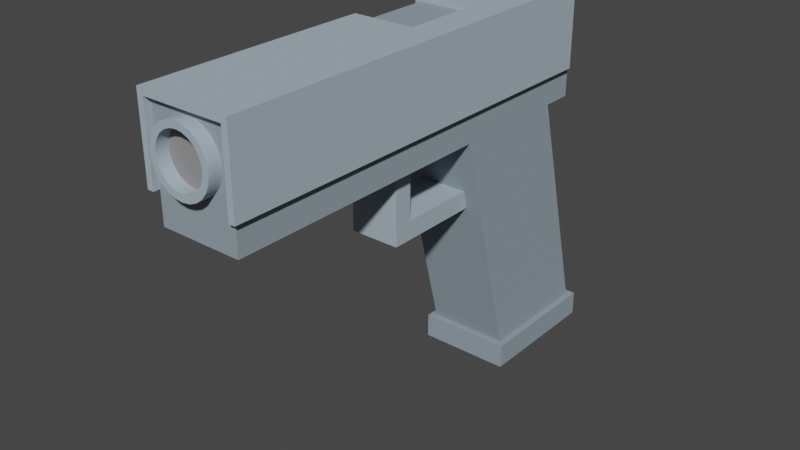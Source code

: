 # Source: Pistol.blend  (saved by Blender 4.3.34; exported with 4.5.12 LTS)
import bpy
from mathutils import Matrix  # noqa: F401  (used for matrix-valued properties, if any)

bpy.ops.wm.read_factory_settings(use_empty=True)
scene = bpy.context.scene
scene.name = 'Scene'

# ---- collections
col_collection = bpy.data.collections.new('Collection'); scene.collection.children.link(col_collection)

# ---- materials (node trees are filled in below, after node groups)
mat_grey = bpy.data.materials.new('grey')
mat_grey.use_backface_culling = True
mat_grey.diffuse_color = (0.3647, 0.4549, 0.5294, 1.0)
mat_greydark = bpy.data.materials.new('greyDark')
mat_greydark.use_backface_culling = True
mat_greydark.diffuse_color = (0.2588, 0.3255, 0.3765, 1.0)
mat_dark = bpy.data.materials.new('dark')
mat_dark.use_backface_culling = True
mat_dark.diffuse_color = (0.2667, 0.2667, 0.2667, 1.0)

# ---- material node trees
mat_grey.use_nodes = True; mat_grey.node_tree.nodes.clear()
_N = mat_grey.node_tree.nodes; _L = mat_grey.node_tree.links
n0 = _N.new('ShaderNodeBsdfPrincipled'); n0.name = 'Principled BSDF'; n0.location = (10, 300)
n0.inputs[0].default_value = (0.3647, 0.4549, 0.5294, 1.0)
n0.inputs[2].default_value = 1.0
n1 = _N.new('ShaderNodeOutputMaterial'); n1.name = 'Material Output'; n1.location = (300, 300)
_L.new(n0.outputs[0], n1.inputs[0])
n1.is_active_output = True
mat_greydark.use_nodes = True; mat_greydark.node_tree.nodes.clear()
_N = mat_greydark.node_tree.nodes; _L = mat_greydark.node_tree.links
n0 = _N.new('ShaderNodeBsdfPrincipled'); n0.name = 'Principled BSDF'; n0.location = (10, 300)
n0.inputs[0].default_value = (0.2588, 0.3255, 0.3765, 1.0)
n0.inputs[2].default_value = 1.0
n1 = _N.new('ShaderNodeOutputMaterial'); n1.name = 'Material Output'; n1.location = (300, 300)
_L.new(n0.outputs[0], n1.inputs[0])
n1.is_active_output = True
mat_dark.use_nodes = True; mat_dark.node_tree.nodes.clear()
_N = mat_dark.node_tree.nodes; _L = mat_dark.node_tree.links
n0 = _N.new('ShaderNodeBsdfPrincipled'); n0.name = 'Principled BSDF'; n0.location = (10, 300)
n0.inputs[0].default_value = (0.2667, 0.2667, 0.2667, 1.0)
n0.inputs[2].default_value = 1.0
n1 = _N.new('ShaderNodeOutputMaterial'); n1.name = 'Material Output'; n1.location = (300, 300)
_L.new(n0.outputs[0], n1.inputs[0])
n1.is_active_output = True

# ---- world
world_world = bpy.data.worlds.new('World'); scene.world = world_world
world_world.use_nodes = True; world_world.node_tree.nodes.clear()
_N = world_world.node_tree.nodes; _L = world_world.node_tree.links
n0 = _N.new('ShaderNodeOutputWorld'); n0.name = 'World Output'; n0.location = (300, 300)
n1 = _N.new('ShaderNodeBackground'); n1.name = 'Background'; n1.location = (10, 300)
n1.inputs[0].default_value = (0.05088, 0.05088, 0.05088, 1.0)
_L.new(n1.outputs[0], n0.inputs[0])
n0.is_active_output = True
world_world.color = (0.05088, 0.05088, 0.05088)
world_world.use_sun_shadow = False
world_world.sun_shadow_jitter_overblur = 0.0

# ---- meshes
me_mesh_group_199 = bpy.data.meshes.new('Mesh Group 199')
me_mesh_group_199.from_pydata([(0.0225, -0.1785, 0.075), (0.0225, -0.1785, 0.114), (0.0225, 0.0285, 0.075), (0.0225, 0.0285, 0.114), (0.0075, -0.0285, 0.111), (-0.0195, -0.0285, 0.111), (0.0075, -0.0285, 0.114), (-0.0225, -0.0285, 0.114), (-0.0225, -0.0285, 0.099), (-0.0195, -0.0285, 0.099), (-0.0225, -0.0675, 0.099), (-0.0195, -0.0675, 0.099), (-0.0225, -0.0675, 0.114), (-0.0195, -0.0675, 0.111), (0.0075, -0.0675, 0.111), (0.0075, -0.0675, 0.114), (0.0075, -0.0675, 0.114), (0.0075, -0.0675, 0.111), (0.0075, -0.0285, 0.114), (0.0075, -0.0285, 0.111), (-0.0225, -0.0675, 0.099), (-0.0225, -0.0285, 0.099), (-0.0195, -0.0675, 0.099), (-0.0195, -0.0285, 0.099), (-0.0225, -0.0285, 0.114), (-0.0225, -0.0285, 0.099), (-0.0225, 0.0285, 0.114), (-0.0225, 0.0285, 0.075), (-0.0225, -0.0675, 0.099), (-0.0225, -0.1785, 0.075), (-0.0225, -0.0675, 0.114), (-0.0225, -0.1785, 0.114), (-0.0225, -0.1785, 0.114), (-0.0225, -0.0675, 0.114), (0.0225, -0.1785, 0.114), (0.0075, -0.0675, 0.114), (0.0075, -0.0285, 0.114), (0.0225, 0.0285, 0.114), (-0.0225, 0.0285, 0.114), (-0.0225, -0.0285, 0.114), (-0.0195, -0.1785, 0.075), (-0.0195, -0.1785, 0.111), (-0.0195, -0.1755, 0.075), (-0.0195, -0.1755, 0.111), (-0.0195, 0.0285, 0.075), (-0.0195, -0.0675, 0.099), (-0.0195, -0.0285, 0.099), (-0.0195, -0.0285, 0.111), (-0.0195, 0.0285, 0.111), (-0.0195, -0.0675, 0.111), (0.0195, -0.1785, 0.111), (0.0195, -0.1785, 0.075), (0.0195, -0.1755, 0.111), (0.0195, -0.1755, 0.075), (0.0195, 0.0285, 0.111), (0.0195, 0.0285, 0.075), (-0.0225, 0.0285, 0.075), (-0.0225, -0.1785, 0.075), (-0.0195, 0.0285, 0.075), (-0.0195, -0.1785, 0.075), (-0.0195, -0.1755, 0.075), (-0.0225, 0.0285, 0.075), (-0.0195, 0.0285, 0.075), (-0.0225, 0.0285, 0.114), (-0.0195, 0.0285, 0.111), (0.0195, 0.0285, 0.111), (0.0225, 0.0285, 0.114), (0.0225, 0.0285, 0.075), (0.0195, 0.0285, 0.075), (0.0195, -0.1755, 0.075), (0.0195, -0.1785, 0.075), (0.0195, 0.0285, 0.075), (0.0225, -0.1785, 0.075), (0.0225, 0.0285, 0.075), (0.0225, -0.1785, 0.075), (0.0195, -0.1785, 0.075), (0.0225, -0.1785, 0.114), (0.0195, -0.1785, 0.111), (-0.0195, -0.1785, 0.111), (-0.0225, -0.1785, 0.114), (-0.0225, -0.1785, 0.075), (-0.0195, -0.1785, 0.075), (-0.0195, -0.1755, 0.111), (-0.0195, -0.1785, 0.111), (0.0195, -0.1755, 0.111), (0.0195, -0.1785, 0.111), (0.0075, -0.0675, 0.111), (0.0195, 0.0285, 0.111), (0.0075, -0.0285, 0.111), (-0.0195, -0.0285, 0.111), (-0.0195, 0.0285, 0.111), (-0.0195, -0.0675, 0.111), (-0.0195, 0.0465, -0.054), (-0.0195, -0.0135, -0.054), (0.0195, 0.0465, -0.054), (0.0195, -0.0135, -0.054), (-0.0225, 0.0495, -0.066), (-0.0225, -0.0165, -0.066), (0.0225, 0.0495, -0.066), (0.0225, -0.0165, -0.066), (0.0225, -0.0165, -0.066), (-0.0225, -0.0165, -0.066), (0.0225, -0.0165, -0.054), (-0.0225, -0.0165, -0.054), (0.0225, -0.0165, -0.066), (0.0225, -0.0165, -0.054), (0.0225, 0.0495, -0.066), (0.0225, 0.0495, -0.054), (-0.0225, 0.0495, -0.066), (0.0225, 0.0495, -0.066), (-0.0225, 0.0495, -0.054), (0.0225, 0.0495, -0.054), (-0.0225, -0.0165, -0.054), (-0.0225, -0.0165, -0.066), (-0.0225, 0.0495, -0.054), (-0.0225, 0.0495, -0.066), (-0.0225, 0.0495, -0.054), (-0.0195, -0.0135, -0.054), (-0.0225, -0.0165, -0.054), (0.0225, -0.0165, -0.054), (0.0195, -0.0135, -0.054), (0.0225, 0.0495, -0.054), (-0.0195, 0.0465, -0.054), (0.0195, 0.0465, -0.054), (0.012, -0.03403, 0.024), (-0.012, -0.03403, 0.024), (0.012, -0.03639, 0.033), (-0.012, -0.03639, 0.033), (0.0195, -0.0435, 0.06), (0.0195, -0.0135, -0.054), (-0.0195, -0.0135, -0.054), (-0.0195, -0.0435, 0.06), (-0.0195, -0.1755, 0.111), (-0.0195, -0.1755, 0.06), (-0.0195, 0.0315, 0.111), (-0.0195, -0.0435, 0.06), (-0.0195, 0.0165, 0.06), (-0.0195, -0.0135, -0.054), (-0.0195, 0.0315, 0.06), (-0.0195, 0.0465, -0.054), (-0.0195, -0.0435, 0.06), (-0.012, -0.07379, 0.06), (0.0195, -0.0435, 0.06), (0.012, -0.07379, 0.06), (0.012, -0.08279, 0.06), (-0.012, -0.08279, 0.06), (-0.0195, -0.1755, 0.06), (0.0195, -0.1755, 0.06), (-0.0195, 0.0315, 0.111), (0.0195, 0.0315, 0.111), (-0.0195, -0.1755, 0.111), (0.0195, -0.1755, 0.111), (-0.0195, -0.1755, 0.06), (0.0075, -0.1755, 0.08001), (0.0195, -0.1755, 0.06), (0.01061, -0.1755, 0.08239), (0.01299, -0.1755, 0.0855), (0.01449, -0.1755, 0.08912), (0.0195, -0.1755, 0.111), (0.003882, -0.1755, 0.07851), (0.0, -0.1755, 0.078), (0.015, -0.1755, 0.093), (0.01449, -0.1755, 0.09688), (0.01299, -0.1755, 0.1005), (0.01061, -0.1755, 0.1036), (0.0075, -0.1755, 0.106), (0.003882, -0.1755, 0.1075), (0.0, -0.1755, 0.108), (-0.003882, -0.1755, 0.07851), (-0.0195, -0.1755, 0.111), (-0.003882, -0.1755, 0.1075), (-0.0075, -0.1755, 0.106), (-0.01061, -0.1755, 0.1036), (-0.01299, -0.1755, 0.1005), (-0.01449, -0.1755, 0.09688), (-0.015, -0.1755, 0.093), (-0.01449, -0.1755, 0.08912), (-0.01299, -0.1755, 0.0855), (-0.01061, -0.1755, 0.08239), (-0.0075, -0.1755, 0.08001), (0.0195, -0.0135, -0.054), (0.0195, 0.0165, 0.06), (0.0195, 0.0465, -0.054), (0.0195, -0.0435, 0.06), (0.0195, 0.0315, 0.111), (0.0195, -0.1755, 0.111), (0.0195, -0.1755, 0.06), (0.0195, 0.0315, 0.06), (-0.0195, 0.0465, -0.054), (0.0195, 0.0465, -0.054), (-0.0195, 0.0165, 0.06), (0.0195, 0.0165, 0.06), (-0.0075, 0.0315, 0.084), (0.0075, 0.0315, 0.084), (-0.0075, 0.0315, 0.105), (0.0075, 0.0315, 0.105), (-0.0195, 0.0315, 0.111), (-0.0195, 0.0315, 0.06), (0.0195, 0.0315, 0.06), (0.0195, 0.0315, 0.111), (0.0075, -0.1815, 0.08001), (0.0, -0.1815, 0.08106), (0.01061, -0.1815, 0.08239), (0.003089, -0.1815, 0.08147), (0.005968, -0.1815, 0.08266), (0.01299, -0.1815, 0.0855), (0.00844, -0.1815, 0.08456), (0.01034, -0.1815, 0.08703), (0.01449, -0.1815, 0.08912), (0.01153, -0.1815, 0.08991), (0.015, -0.1815, 0.093), (0.01194, -0.1815, 0.093), (0.01449, -0.1815, 0.09688), (0.01153, -0.1815, 0.09609), (0.01034, -0.1815, 0.09897), (0.01299, -0.1815, 0.1005), (0.00844, -0.1815, 0.1014), (0.01061, -0.1815, 0.1036), (0.005968, -0.1815, 0.1033), (0.003089, -0.1815, 0.1045), (0.0075, -0.1815, 0.106), (0.0, -0.1815, 0.1049), (-0.0075, -0.1815, 0.106), (-0.003882, -0.1815, 0.1075), (0.003882, -0.1815, 0.1075), (0.0, -0.1815, 0.108), (-0.003089, -0.1815, 0.1045), (-0.01061, -0.1815, 0.1036), (-0.005968, -0.1815, 0.1033), (-0.00844, -0.1815, 0.1014), (-0.01299, -0.1815, 0.1005), (-0.01034, -0.1815, 0.09897), (-0.01449, -0.1815, 0.09688), (-0.01153, -0.1815, 0.09609), (-0.015, -0.1815, 0.093), (-0.01194, -0.1815, 0.093), (-0.01153, -0.1815, 0.08991), (-0.01449, -0.1815, 0.08912), (-0.01034, -0.1815, 0.08703), (-0.01299, -0.1815, 0.0855), (-0.00844, -0.1815, 0.08456), (-0.005968, -0.1815, 0.08266), (-0.01061, -0.1815, 0.08239), (-0.003089, -0.1815, 0.08147), (-0.0075, -0.1815, 0.08001), (-0.003882, -0.1815, 0.07851), (0.003882, -0.1815, 0.07851), (0.0, -0.1815, 0.078), (-0.01061, -0.1815, 0.1036), (-0.01299, -0.1815, 0.1005), (-0.01061, -0.1755, 0.1036), (-0.01299, -0.1755, 0.1005), (-0.01299, -0.1815, 0.1005), (-0.01449, -0.1815, 0.09688), (-0.01299, -0.1755, 0.1005), (-0.01449, -0.1755, 0.09688), (-0.01449, -0.1815, 0.09688), (-0.015, -0.1815, 0.093), (-0.01449, -0.1755, 0.09688), (-0.015, -0.1755, 0.093), (-0.015, -0.1815, 0.093), (-0.01449, -0.1815, 0.08912), (-0.015, -0.1755, 0.093), (-0.01449, -0.1755, 0.08912), (-0.01449, -0.1815, 0.08912), (-0.01299, -0.1815, 0.0855), (-0.01449, -0.1755, 0.08912), (-0.01299, -0.1755, 0.0855), (-0.01299, -0.1815, 0.0855), (-0.01061, -0.1815, 0.08239), (-0.01299, -0.1755, 0.0855), (-0.01061, -0.1755, 0.08239), (-0.01061, -0.1755, 0.08239), (-0.01061, -0.1815, 0.08239), (-0.0075, -0.1755, 0.08001), (-0.0075, -0.1815, 0.08001), (-0.0075, -0.1755, 0.08001), (-0.0075, -0.1815, 0.08001), (-0.003882, -0.1755, 0.07851), (-0.003882, -0.1815, 0.07851), (-0.003882, -0.1755, 0.07851), (-0.003882, -0.1815, 0.07851), (0.0, -0.1755, 0.078), (0.0, -0.1815, 0.078), (0.0, -0.1755, 0.078), (0.0, -0.1815, 0.078), (0.003882, -0.1755, 0.07851), (0.003882, -0.1815, 0.07851), (0.003882, -0.1755, 0.07851), (0.003882, -0.1815, 0.07851), (0.0075, -0.1755, 0.08001), (0.0075, -0.1815, 0.08001), (0.0075, -0.1755, 0.08001), (0.0075, -0.1815, 0.08001), (0.01061, -0.1755, 0.08239), (0.01061, -0.1815, 0.08239), (0.01061, -0.1815, 0.08239), (0.01299, -0.1815, 0.0855), (0.01061, -0.1755, 0.08239), (0.01299, -0.1755, 0.0855), (0.01299, -0.1815, 0.0855), (0.01449, -0.1815, 0.08912), (0.01299, -0.1755, 0.0855), (0.01449, -0.1755, 0.08912), (0.01449, -0.1815, 0.08912), (0.015, -0.1815, 0.093), (0.01449, -0.1755, 0.08912), (0.015, -0.1755, 0.093), (0.015, -0.1815, 0.093), (0.01449, -0.1815, 0.09688), (0.015, -0.1755, 0.093), (0.01449, -0.1755, 0.09688), (0.01449, -0.1815, 0.09688), (0.01299, -0.1815, 0.1005), (0.01449, -0.1755, 0.09688), (0.01299, -0.1755, 0.1005), (0.01299, -0.1815, 0.1005), (0.01061, -0.1815, 0.1036), (0.01299, -0.1755, 0.1005), (0.01061, -0.1755, 0.1036), (0.0075, -0.1815, 0.106), (0.0075, -0.1755, 0.106), (0.01061, -0.1815, 0.1036), (0.01061, -0.1755, 0.1036), (0.003882, -0.1815, 0.1075), (0.003882, -0.1755, 0.1075), (0.0075, -0.1815, 0.106), (0.0075, -0.1755, 0.106), (0.0, -0.1815, 0.108), (0.0, -0.1755, 0.108), (0.003882, -0.1815, 0.1075), (0.003882, -0.1755, 0.1075), (-0.003882, -0.1815, 0.1075), (-0.003882, -0.1755, 0.1075), (0.0, -0.1815, 0.108), (0.0, -0.1755, 0.108), (-0.0075, -0.1815, 0.106), (-0.0075, -0.1755, 0.106), (-0.003882, -0.1815, 0.1075), (-0.003882, -0.1755, 0.1075), (-0.01061, -0.1815, 0.1036), (-0.01061, -0.1755, 0.1036), (-0.0075, -0.1815, 0.106), (-0.0075, -0.1755, 0.106), (-0.01153, -0.1815, 0.09609), (-0.01034, -0.1815, 0.09897), (-0.01153, -0.1755, 0.09609), (-0.01034, -0.1755, 0.09897), (-0.01034, -0.1815, 0.09897), (-0.00844, -0.1815, 0.1014), (-0.01034, -0.1755, 0.09897), (-0.00844, -0.1755, 0.1014), (-0.00844, -0.1755, 0.1014), (-0.00844, -0.1815, 0.1014), (-0.005968, -0.1755, 0.1033), (-0.005968, -0.1815, 0.1033), (-0.005968, -0.1755, 0.1033), (-0.005968, -0.1815, 0.1033), (-0.003089, -0.1755, 0.1045), (-0.003089, -0.1815, 0.1045), (-0.003089, -0.1755, 0.1045), (-0.003089, -0.1815, 0.1045), (0.0, -0.1755, 0.1049), (0.0, -0.1815, 0.1049), (0.0, -0.1755, 0.1049), (0.0, -0.1815, 0.1049), (0.003089, -0.1755, 0.1045), (0.003089, -0.1815, 0.1045), (0.003089, -0.1755, 0.1045), (0.003089, -0.1815, 0.1045), (0.005968, -0.1755, 0.1033), (0.005968, -0.1815, 0.1033), (0.005968, -0.1755, 0.1033), (0.005968, -0.1815, 0.1033), (0.00844, -0.1755, 0.1014), (0.00844, -0.1815, 0.1014), (0.00844, -0.1815, 0.1014), (0.01034, -0.1815, 0.09897), (0.00844, -0.1755, 0.1014), (0.01034, -0.1755, 0.09897), (0.01034, -0.1815, 0.09897), (0.01153, -0.1815, 0.09609), (0.01034, -0.1755, 0.09897), (0.01153, -0.1755, 0.09609), (0.01153, -0.1815, 0.09609), (0.01194, -0.1815, 0.093), (0.01153, -0.1755, 0.09609), (0.01194, -0.1755, 0.093), (0.01194, -0.1815, 0.093), (0.01153, -0.1815, 0.08991), (0.01194, -0.1755, 0.093), (0.01153, -0.1755, 0.08991), (0.01153, -0.1815, 0.08991), (0.01034, -0.1815, 0.08703), (0.01153, -0.1755, 0.08991), (0.01034, -0.1755, 0.08703), (0.01034, -0.1815, 0.08703), (0.00844, -0.1815, 0.08456), (0.01034, -0.1755, 0.08703), (0.00844, -0.1755, 0.08456), (0.005968, -0.1815, 0.08266), (0.005968, -0.1755, 0.08266), (0.00844, -0.1815, 0.08456), (0.00844, -0.1755, 0.08456), (0.003089, -0.1815, 0.08147), (0.003089, -0.1755, 0.08147), (0.005968, -0.1815, 0.08266), (0.005968, -0.1755, 0.08266), (0.0, -0.1815, 0.08106), (0.0, -0.1755, 0.08106), (0.003089, -0.1815, 0.08147), (0.003089, -0.1755, 0.08147), (-0.003089, -0.1815, 0.08147), (-0.003089, -0.1755, 0.08147), (0.0, -0.1815, 0.08106), (0.0, -0.1755, 0.08106), (-0.005968, -0.1815, 0.08266), (-0.005968, -0.1755, 0.08266), (-0.003089, -0.1815, 0.08147), (-0.003089, -0.1755, 0.08147), (-0.00844, -0.1815, 0.08456), (-0.00844, -0.1755, 0.08456), (-0.005968, -0.1815, 0.08266), (-0.005968, -0.1755, 0.08266), (-0.00844, -0.1815, 0.08456), (-0.01034, -0.1815, 0.08703), (-0.00844, -0.1755, 0.08456), (-0.01034, -0.1755, 0.08703), (-0.01034, -0.1815, 0.08703), (-0.01153, -0.1815, 0.08991), (-0.01034, -0.1755, 0.08703), (-0.01153, -0.1755, 0.08991), (-0.01153, -0.1815, 0.08991), (-0.01194, -0.1815, 0.093), (-0.01153, -0.1755, 0.08991), (-0.01194, -0.1755, 0.093), (-0.01194, -0.1815, 0.093), (-0.01153, -0.1815, 0.09609), (-0.01194, -0.1755, 0.093), (-0.01153, -0.1755, 0.09609), (-0.012, -0.07379, 0.033), (0.012, -0.07379, 0.033), (-0.012, -0.07379, 0.06), (0.012, -0.07379, 0.06), (0.012, -0.08279, 0.024), (-0.012, -0.08279, 0.024), (0.012, -0.08279, 0.06), (-0.012, -0.08279, 0.06), (-0.012, -0.03403, 0.024), (-0.012, -0.08279, 0.024), (0.012, -0.03403, 0.024), (0.012, -0.08279, 0.024), (-0.012, -0.08279, 0.06), (-0.012, -0.08279, 0.024), (-0.012, -0.07379, 0.06), (-0.012, -0.07379, 0.033), (-0.012, -0.03403, 0.024), (-0.012, -0.03639, 0.033), (0.012, -0.08279, 0.06), (0.012, -0.07379, 0.033), (0.012, -0.08279, 0.024), (0.012, -0.03403, 0.024), (0.012, -0.03639, 0.033), (0.012, -0.07379, 0.06), (-0.012, -0.07379, 0.033), (-0.012, -0.03639, 0.033), (0.012, -0.07379, 0.033), (0.012, -0.03639, 0.033), (-0.0195, 0.0315, 0.06), (-0.0195, 0.0165, 0.06), (0.0195, 0.0315, 0.06), (0.0195, 0.0165, 0.06), (-0.0075, 0.0315, 0.105), (-0.0075, 0.0405, 0.105), (0.0075, 0.0315, 0.105), (0.0075, 0.0405, 0.105), (-0.0075, 0.0405, 0.093), (0.0075, 0.0405, 0.093), (-0.0075, 0.0405, 0.105), (0.0075, 0.0405, 0.105), (0.0075, 0.0315, 0.084), (0.0075, 0.0315, 0.105), (0.0075, 0.0405, 0.093), (0.0075, 0.0405, 0.105), (-0.0075, 0.0315, 0.084), (0.0075, 0.0315, 0.084), (-0.0075, 0.0405, 0.093), (0.0075, 0.0405, 0.093), (-0.0075, 0.0315, 0.105), (-0.0075, 0.0315, 0.084), (-0.0075, 0.0405, 0.105), (-0.0075, 0.0405, 0.093), (0.0, -0.1755, 0.08106), (-0.003089, -0.1755, 0.08147), (0.003089, -0.1755, 0.08147), (0.005968, -0.1755, 0.08266), (-0.005968, -0.1755, 0.08266), (-0.00844, -0.1755, 0.08456), (0.00844, -0.1755, 0.08456), (0.01034, -0.1755, 0.08703), (-0.01034, -0.1755, 0.08703), (0.01153, -0.1755, 0.08991), (-0.01153, -0.1755, 0.08991), (-0.01194, -0.1755, 0.093), (0.01194, -0.1755, 0.093), (0.01153, -0.1755, 0.09609), (-0.01153, -0.1755, 0.09609), (-0.01034, -0.1755, 0.09897), (0.01034, -0.1755, 0.09897), (0.00844, -0.1755, 0.1014), (-0.00844, -0.1755, 0.1014), (0.005968, -0.1755, 0.1033), (-0.005968, -0.1755, 0.1033), (-0.003089, -0.1755, 0.1045), (0.003089, -0.1755, 0.1045), (0.0, -0.1755, 0.1049)], [], [(2, 1, 0), (1, 2, 3), (6, 5, 4), (7, 5, 6), (8, 5, 7), (5, 8, 9), (12, 11, 10), (11, 12, 13), (13, 12, 14), (14, 12, 15), (18, 17, 16), (17, 18, 19), (22, 21, 20), (21, 22, 23), (26, 25, 24), (27, 25, 26), (27, 28, 25), (29, 28, 27), (29, 30, 28), (30, 29, 31), (34, 33, 32), (33, 34, 35), (35, 34, 36), (37, 36, 34), (38, 36, 37), (36, 38, 39), (42, 41, 40), (41, 42, 43), (44, 43, 42), (43, 44, 45), (45, 44, 46), (46, 44, 47), (47, 44, 48), (49, 43, 45), (52, 51, 50), (51, 52, 53), (54, 53, 52), (53, 54, 55), (58, 57, 56), (57, 58, 59), (59, 58, 60), (63, 62, 61), (62, 63, 64), (64, 63, 65), (66, 65, 63), (67, 65, 66), (65, 67, 68), (71, 70, 69), (70, 71, 72), (72, 71, 73), (76, 75, 74), (75, 76, 77), (77, 76, 78), (79, 78, 76), (80, 78, 79), (78, 80, 81), (84, 83, 82), (83, 84, 85), (82, 86, 84), (86, 87, 84), (88, 87, 86), (89, 87, 88), (87, 89, 90), (86, 82, 91), (94, 93, 92), (93, 94, 95), (98, 97, 96), (97, 98, 99), (102, 101, 100), (101, 102, 103), (106, 105, 104), (105, 106, 107), (110, 109, 108), (109, 110, 111), (114, 113, 112), (113, 114, 115), (118, 117, 116), (117, 118, 119), (117, 119, 120), (120, 119, 121), (116, 122, 121), (122, 116, 117), (121, 122, 123), (121, 123, 120), (126, 125, 124), (125, 126, 127), (124, 128, 126), (126, 128, 127), (124, 129, 128), (129, 124, 130), (125, 130, 124), (130, 125, 131), (131, 125, 127), (131, 127, 128), (134, 133, 132), (133, 134, 135), (135, 134, 136), (135, 136, 137), (136, 134, 138), (139, 137, 136), (142, 141, 140), (141, 142, 143), (143, 142, 144), (145, 140, 141), (145, 146, 140), (146, 145, 147), (147, 145, 144), (147, 144, 142), (150, 149, 148), (149, 150, 151), (154, 153, 152), (153, 154, 155), (155, 154, 156), (156, 154, 157), (157, 154, 158), (152, 153, 159), (152, 159, 160), (157, 158, 161), (161, 158, 162), (162, 158, 163), (163, 158, 164), (164, 158, 165), (165, 158, 166), (166, 158, 167), (168, 152, 160), (169, 167, 158), (169, 170, 167), (169, 171, 170), (169, 172, 171), (169, 173, 172), (169, 174, 173), (169, 175, 174), (169, 176, 175), (152, 176, 169), (176, 152, 177), (177, 152, 178), (178, 152, 179), (179, 152, 168), (182, 181, 180), (181, 183, 180), (184, 183, 181), (185, 183, 184), (183, 185, 186), (184, 181, 187), (190, 189, 188), (189, 190, 191), (194, 193, 192), (193, 194, 195), (192, 196, 194), (194, 196, 195), (192, 197, 196), (197, 192, 198), (193, 198, 192), (198, 193, 199), (199, 193, 195), (199, 195, 196), (202, 201, 200), (201, 202, 203), (203, 202, 204), (204, 202, 205), (204, 205, 206), (206, 205, 207), (207, 205, 208), (207, 208, 209), (209, 208, 210), (209, 210, 211), (211, 210, 212), (211, 212, 213), (213, 212, 214), (214, 212, 215), (214, 215, 216), (216, 215, 217), (216, 217, 218), (218, 217, 219), (219, 217, 220), (219, 220, 221), (221, 220, 222), (222, 220, 223), (223, 220, 224), (223, 224, 225), (222, 226, 221), (227, 226, 222), (227, 228, 226), (227, 229, 228), (230, 229, 227), (230, 231, 229), (232, 231, 230), (232, 233, 231), (234, 233, 232), (234, 235, 233), (234, 236, 235), (237, 236, 234), (237, 238, 236), (239, 238, 237), (239, 240, 238), (239, 241, 240), (242, 241, 239), (242, 243, 241), (242, 201, 243), (242, 200, 201), (244, 200, 242), (245, 200, 244), (245, 246, 200), (246, 245, 247), (250, 249, 248), (249, 250, 251), (254, 253, 252), (253, 254, 255), (258, 257, 256), (257, 258, 259), (262, 261, 260), (261, 262, 263), (266, 265, 264), (265, 266, 267), (270, 269, 268), (269, 270, 271), (274, 273, 272), (273, 274, 275), (278, 277, 276), (277, 278, 279), (282, 281, 280), (281, 282, 283), (286, 285, 284), (285, 286, 287), (290, 289, 288), (289, 290, 291), (294, 293, 292), (293, 294, 295), (298, 297, 296), (297, 298, 299), (302, 301, 300), (301, 302, 303), (306, 305, 304), (305, 306, 307), (310, 309, 308), (309, 310, 311), (314, 313, 312), (313, 314, 315), (318, 317, 316), (317, 318, 319), (322, 321, 320), (321, 322, 323), (326, 325, 324), (325, 326, 327), (330, 329, 328), (329, 330, 331), (334, 333, 332), (333, 334, 335), (338, 337, 336), (337, 338, 339), (342, 341, 340), (341, 342, 343), (346, 345, 344), (345, 346, 347), (350, 349, 348), (349, 350, 351), (354, 353, 352), (353, 354, 355), (358, 357, 356), (357, 358, 359), (362, 361, 360), (361, 362, 363), (366, 365, 364), (365, 366, 367), (370, 369, 368), (369, 370, 371), (374, 373, 372), (373, 374, 375), (378, 377, 376), (377, 378, 379), (382, 381, 380), (381, 382, 383), (386, 385, 384), (385, 386, 387), (390, 389, 388), (389, 390, 391), (394, 393, 392), (393, 394, 395), (398, 397, 396), (397, 398, 399), (402, 401, 400), (401, 402, 403), (406, 405, 404), (405, 406, 407), (410, 409, 408), (409, 410, 411), (414, 413, 412), (413, 414, 415), (418, 417, 416), (417, 418, 419), (422, 421, 420), (421, 422, 423), (426, 425, 424), (425, 426, 427), (430, 429, 428), (429, 430, 431), (434, 433, 432), (433, 434, 435), (438, 437, 436), (437, 438, 439), (442, 441, 440), (441, 442, 443), (446, 445, 444), (445, 446, 447), (450, 449, 448), (449, 450, 451), (454, 453, 452), (453, 454, 455), (453, 455, 456), (456, 455, 457), (460, 459, 458), (459, 460, 461), (459, 461, 462), (463, 458, 459), (466, 465, 464), (465, 466, 467), (470, 469, 468), (469, 470, 471), (474, 473, 472), (473, 474, 475), (478, 477, 476), (477, 478, 479), (482, 481, 480), (481, 482, 483), (486, 485, 484), (485, 486, 487), (490, 489, 488), (489, 490, 491), (494, 493, 492), (493, 494, 495), (493, 495, 496), (496, 495, 497), (497, 495, 498), (497, 498, 499), (497, 499, 500), (500, 499, 501), (500, 501, 502), (502, 501, 503), (503, 501, 504), (503, 504, 505), (503, 505, 506), (506, 505, 507), (507, 505, 508), (507, 508, 509), (507, 509, 510), (510, 509, 511), (510, 511, 512), (512, 511, 513), (513, 511, 514), (513, 514, 515)])
me_mesh_group_199.polygons.foreach_set('use_smooth', [0, 0, 0, 0, 0, 0, 0, 0, 0, 0, 0, 0, 0, 0, 0, 0, 0, 0, 0, 0, 0, 0, 0, 0, 0, 0, 0, 0, 0, 0, 0, 0, 0, 0, 0, 0, 0, 0, 0, 0, 1, 0, 0, 0, 0, 0, 0, 1, 0, 0, 0, 0, 0, 0, 0, 0, 0, 0, 0, 0, 0, 0, 0, 0, 0, 0, 0, 0, 0, 0, 0, 0, 0, 0, 0, 0, 0, 0, 0, 0, 0, 0, 0, 0, 0, 0, 0, 1, 0, 1, 1, 0, 0, 0, 0, 0, 0, 0, 0, 0, 0, 0, 0, 0, 0, 0, 0, 0, 0, 0, 0, 0, 0, 0, 0, 0, 0, 0, 0, 0, 0, 0, 0, 0, 0, 0, 0, 0, 0, 0, 0, 0, 0, 0, 0, 0, 0, 0, 0, 0, 0, 0, 0, 0, 1, 1, 0, 0, 0, 0, 0, 0, 0, 0, 0, 0, 0, 0, 0, 0, 0, 0, 0, 0, 0, 0, 0, 0, 0, 0, 0, 0, 0, 0, 0, 0, 0, 0, 0, 0, 0, 0, 0, 0, 0, 0, 0, 0, 0, 0, 0, 0, 0, 0, 0, 0, 0, 0, 0, 0, 0, 0, 0, 0, 1, 1, 1, 1, 1, 1, 1, 1, 1, 1, 1, 1, 1, 1, 1, 1, 1, 1, 1, 1, 1, 1, 1, 1, 1, 1, 1, 1, 1, 1, 1, 1, 1, 1, 1, 1, 1, 1, 1, 1, 1, 1, 1, 1, 1, 1, 1, 1, 1, 1, 1, 1, 1, 1, 1, 1, 1, 1, 1, 1, 1, 1, 1, 1, 1, 1, 1, 1, 1, 1, 1, 1, 1, 1, 1, 1, 1, 1, 1, 1, 1, 1, 1, 1, 1, 1, 1, 1, 1, 1, 1, 1, 1, 1, 1, 1, 0, 0, 0, 0, 0, 0, 0, 0, 0, 0, 0, 0, 0, 0, 0, 0, 0, 0, 0, 0, 0, 0, 0, 0, 0, 0, 0, 0, 0, 0, 0, 0, 0, 0, 0, 0, 0, 0, 0, 0, 0, 0, 0, 0, 0, 0, 0, 0, 0, 0])
me_mesh_group_199.polygons.foreach_set('material_index', [0, 0, 0, 0, 0, 0, 0, 0, 0, 0, 0, 0, 0, 0, 0, 0, 0, 0, 0, 0, 0, 0, 0, 0, 0, 0, 0, 0, 0, 0, 0, 0, 0, 0, 0, 0, 0, 0, 0, 0, 0, 0, 0, 0, 0, 0, 0, 0, 0, 0, 0, 0, 0, 0, 0, 0, 0, 0, 0, 0, 0, 0, 0, 0, 1, 1, 1, 1, 1, 1, 1, 1, 1, 1, 1, 1, 1, 1, 1, 1, 1, 1, 1, 1, 1, 1, 1, 1, 1, 1, 1, 1, 1, 1, 1, 1, 1, 1, 1, 1, 1, 1, 1, 1, 1, 1, 1, 1, 1, 1, 1, 1, 1, 1, 1, 1, 1, 1, 1, 1, 1, 1, 1, 1, 1, 1, 1, 1, 1, 1, 1, 1, 1, 1, 1, 1, 1, 1, 1, 1, 1, 1, 1, 1, 1, 1, 1, 1, 1, 1, 1, 1, 1, 1, 1, 1, 0, 0, 0, 0, 0, 0, 0, 0, 0, 0, 0, 0, 0, 0, 0, 0, 0, 0, 0, 0, 0, 0, 0, 0, 0, 0, 0, 0, 0, 0, 0, 0, 0, 0, 0, 0, 0, 0, 0, 0, 0, 0, 0, 0, 0, 0, 0, 0, 0, 0, 0, 0, 0, 0, 0, 0, 0, 0, 0, 0, 0, 0, 0, 0, 0, 0, 0, 0, 0, 0, 0, 0, 0, 0, 0, 0, 0, 0, 0, 0, 0, 0, 0, 0, 0, 0, 0, 0, 0, 0, 0, 0, 0, 0, 0, 0, 0, 0, 0, 0, 0, 0, 0, 0, 0, 0, 0, 0, 0, 0, 0, 0, 0, 0, 0, 0, 0, 0, 0, 0, 0, 0, 0, 0, 0, 0, 0, 0, 0, 0, 0, 0, 0, 0, 0, 0, 0, 0, 0, 0, 0, 0, 0, 0, 0, 0, 0, 0, 0, 0, 0, 0, 0, 0, 0, 0, 0, 0, 0, 0, 0, 0, 0, 0, 0, 0, 0, 0, 0, 0, 0, 0, 2, 2, 2, 2, 2, 2, 2, 2, 2, 2, 2, 2, 2, 2, 2, 2, 2, 2, 2, 2, 2, 2])
_uv = me_mesh_group_199.uv_layers.new(name='UVMap')
_uv.uv.foreach_set('vector', [27.17, 16.93, 0.0, 22.05, 0.0, 16.93, 0.0, 22.05, 27.17, 16.93, 27.17, 22.05, 3.937, 22.05, 0.3937, 21.65, 3.937, 21.65, 0.0, 22.05, 0.3937, 21.65, 3.937, 22.05, 0.0, 20.08, 0.3937, 21.65, 0.0, 22.05, 0.3937, 21.65, 0.0, 20.08, 0.3937, 20.08, 0.0, 22.05, -0.3937, 20.08, 0.0, 20.08, -0.3937, 20.08, 0.0, 22.05, -0.3937, 21.65, -0.3937, 21.65, 0.0, 22.05, -3.937, 21.65, -3.937, 21.65, 0.0, 22.05, -3.937, 22.05, -19.69, 22.05, -14.57, 21.65, -14.57, 22.05, -14.57, 21.65, -19.69, 22.05, -19.69, 21.65, 0.3937, 14.57, 0.0, 19.69, 0.0, 14.57, 0.0, 19.69, 0.3937, 14.57, 0.3937, 19.69, -27.17, 22.05, -19.69, 20.08, -19.69, 22.05, -27.17, 16.93, -19.69, 20.08, -27.17, 22.05, -27.17, 16.93, -14.57, 20.08, -19.69, 20.08, 0.0, 16.93, -14.57, 20.08, -27.17, 16.93, 0.0, 16.93, -14.57, 22.05, -14.57, 20.08, -14.57, 22.05, 0.0, 16.93, 0.0, 22.05, 5.906, 0.0, 0.0, 14.57, 0.0, 0.0, 0.0, 14.57, 5.906, 0.0, 3.937, 14.57, 3.937, 14.57, 5.906, 0.0, 3.937, 19.69, 5.906, 27.17, 3.937, 19.69, 5.906, 0.0, 0.0, 27.17, 3.937, 19.69, 5.906, 27.17, 3.937, 19.69, 0.0, 27.17, 0.0, 19.69, 0.3937, 16.93, 0.0, 21.65, 0.0, 16.93, 0.0, 21.65, 0.3937, 16.93, 0.3937, 21.65, 27.17, 16.93, 0.3937, 21.65, 0.3937, 16.93, 0.3937, 21.65, 27.17, 16.93, 14.57, 20.08, 14.57, 20.08, 27.17, 16.93, 19.69, 20.08, 19.69, 20.08, 27.17, 16.93, 19.69, 21.65, 19.69, 21.65, 27.17, 16.93, 27.17, 21.65, 14.57, 21.65, 0.3937, 21.65, 14.57, 20.08, -0.3937, 21.65, 0.0, 16.93, 0.0, 21.65, 0.0, 16.93, -0.3937, 21.65, -0.3937, 16.93, -27.17, 21.65, -0.3937, 16.93, -0.3937, 21.65, -0.3937, 16.93, -27.17, 21.65, -27.17, 16.93, -0.3937, 27.17, 0.0, 0.0, 0.0, 27.17, 0.0, 0.0, -0.3937, 27.17, -0.3937, 0.0, -0.3937, 0.0, -0.3937, 27.17, -0.3937, 0.3937, 0.0, 22.05, -0.3937, 16.93, 0.0, 16.93, -0.3937, 16.93, 0.0, 22.05, -0.3937, 21.65, -0.3937, 21.65, 0.0, 22.05, -5.512, 21.65, -5.906, 22.05, -5.512, 21.65, 0.0, 22.05, -5.906, 16.93, -5.512, 21.65, -5.906, 22.05, -5.512, 21.65, -5.906, 16.93, -5.512, 16.93, -5.512, 27.17, -5.512, 0.0, -5.512, 0.3937, -5.512, 0.0, -5.512, 27.17, -5.906, 0.0, -5.906, 0.0, -5.512, 27.17, -5.906, 27.17, 5.906, 22.05, 5.512, 16.93, 5.906, 16.93, 5.512, 16.93, 5.906, 22.05, 5.512, 21.65, 5.512, 21.65, 5.906, 22.05, 0.3937, 21.65, 0.0, 22.05, 0.3937, 21.65, 5.906, 22.05, 0.0, 16.93, 0.3937, 21.65, 0.0, 22.05, 0.3937, 21.65, 0.0, 16.93, 0.3937, 16.93, -5.512, 0.3937, -0.3937, 0.0, -0.3937, 0.3937, -0.3937, 0.0, -5.512, 0.3937, -5.512, 0.0, -0.3937, 0.3937, -3.937, 14.57, -5.512, 0.3937, -3.937, 14.57, -5.512, 27.17, -5.512, 0.3937, -3.937, 19.69, -5.512, 27.17, -3.937, 14.57, -0.3937, 19.69, -5.512, 27.17, -3.937, 19.69, -5.512, 27.17, -0.3937, 19.69, -0.3937, 27.17, -3.937, 14.57, -0.3937, 0.3937, -0.3937, 14.57, -5.512, 29.53, -0.3937, 21.65, -0.3937, 29.53, -0.3937, 21.65, -5.512, 29.53, -5.512, 21.65, -5.906, 29.92, 0.0, 21.26, 0.0, 29.92, 0.0, 21.26, -5.906, 29.92, -5.906, 21.26, 5.906, 0.0, 0.0, -1.575, 5.906, -1.575, 0.0, -1.575, 5.906, 0.0, 0.0, 0.0, 29.92, -1.575, 21.26, 0.0, 21.26, -1.575, 21.26, 0.0, 29.92, -1.575, 29.92, 0.0, 0.0, 0.0, -5.906, -1.575, 0.0, -1.575, -5.906, -1.575, 0.0, 0.0, -5.906, 0.0, -29.92, 0.0, -21.26, -1.575, -21.26, 0.0, -21.26, -1.575, -29.92, 0.0, -29.92, -1.575, 0.0, 21.26, 0.3937, 21.65, 0.0, 29.92, 0.3937, 21.65, 0.0, 21.26, 5.906, 21.26, 0.3937, 21.65, 5.906, 21.26, 5.512, 21.65, 5.512, 21.65, 5.906, 21.26, 5.906, 29.92, 0.0, 29.92, 0.3937, 29.53, 5.906, 29.92, 0.3937, 29.53, 0.0, 29.92, 0.3937, 21.65, 5.906, 29.92, 0.3937, 29.53, 5.512, 29.53, 5.906, 29.92, 5.512, 29.53, 5.512, 21.65, 4.528, 6.295, 1.378, 5.074, 4.528, 5.074, 1.378, 5.074, 4.528, 6.295, 1.378, 6.295, 4.528, 5.074, 5.512, 9.959, 4.528, 6.295, 4.528, 6.295, 5.512, 9.959, 1.378, 6.295, 4.528, 5.074, 5.512, -5.511, 5.512, 9.959, 5.512, -5.511, 4.528, 5.074, 0.3937, -5.511, 1.378, 5.074, 0.3937, -5.511, 4.528, 5.074, 0.3937, -5.511, 1.378, 5.074, 0.3937, 9.959, 0.3937, 9.959, 1.378, 5.074, 1.378, 6.295, 0.3937, 9.959, 1.378, 6.295, 5.512, 9.959, -27.56, 21.65, -0.3937, 14.96, -0.3937, 21.65, -0.3937, 14.96, -27.56, 21.65, -17.72, 14.96, -17.72, 14.96, -27.56, 21.65, -25.59, 14.96, -17.72, 14.96, -25.59, 14.96, -21.65, 0.0, -25.59, 14.96, -27.56, 21.65, -27.56, 14.96, -29.53, 0.0, -21.65, 0.0, -25.59, 14.96, -5.512, 17.72, -1.378, 13.74, -0.3937, 17.72, -1.378, 13.74, -5.512, 17.72, -4.528, 13.74, -4.528, 13.74, -5.512, 17.72, -4.528, 12.56, -1.378, 12.56, -0.3937, 17.72, -1.378, 13.74, -1.378, 12.56, -0.3937, 0.3937, -0.3937, 17.72, -0.3937, 0.3937, -1.378, 12.56, -5.512, 0.3937, -5.512, 0.3937, -1.378, 12.56, -4.528, 12.56, -5.512, 0.3937, -4.528, 12.56, -5.512, 17.72, 0.3937, 0.3937, 5.512, 27.56, 0.3937, 27.56, 5.512, 27.56, 0.3937, 0.3937, 5.512, 0.3937, 5.512, 14.96, 3.937, 17.59, 0.3937, 14.96, 3.937, 17.59, 5.512, 14.96, 4.345, 17.9, 4.345, 17.9, 5.512, 14.96, 4.658, 18.31, 4.658, 18.31, 5.512, 14.96, 4.854, 18.78, 4.854, 18.78, 5.512, 14.96, 5.512, 21.65, 0.3937, 14.96, 3.937, 17.59, 3.462, 17.39, 0.3937, 14.96, 3.462, 17.39, 2.953, 17.32, 4.854, 18.78, 5.512, 21.65, 4.921, 19.29, 4.921, 19.29, 5.512, 21.65, 4.854, 19.8, 4.854, 19.8, 5.512, 21.65, 4.658, 20.28, 4.658, 20.28, 5.512, 21.65, 4.345, 20.68, 4.345, 20.68, 5.512, 21.65, 3.937, 21.0, 3.937, 21.0, 5.512, 21.65, 3.462, 21.19, 3.462, 21.19, 5.512, 21.65, 2.953, 21.26, 2.443, 17.39, 0.3937, 14.96, 2.953, 17.32, 0.3937, 21.65, 2.953, 21.26, 5.512, 21.65, 0.3937, 21.65, 2.443, 21.19, 2.953, 21.26, 0.3937, 21.65, 1.969, 21.0, 2.443, 21.19, 0.3937, 21.65, 1.561, 20.68, 1.969, 21.0, 0.3937, 21.65, 1.248, 20.28, 1.561, 20.68, 0.3937, 21.65, 1.051, 19.8, 1.248, 20.28, 0.3937, 21.65, 0.9843, 19.29, 1.051, 19.8, 0.3937, 21.65, 1.051, 18.78, 0.9843, 19.29, 0.3937, 14.96, 1.051, 18.78, 0.3937, 21.65, 1.051, 18.78, 0.3937, 14.96, 1.248, 18.31, 1.248, 18.31, 0.3937, 14.96, 1.561, 17.9, 1.561, 17.9, 0.3937, 14.96, 1.969, 17.59, 1.969, 17.59, 0.3937, 14.96, 2.443, 17.39, 29.53, 0.0, 25.59, 14.96, 21.65, 0.0, 25.59, 14.96, 17.72, 14.96, 21.65, 0.0, 27.56, 21.65, 17.72, 14.96, 25.59, 14.96, 0.3937, 21.65, 17.72, 14.96, 27.56, 21.65, 17.72, 14.96, 0.3937, 21.65, 0.3937, 14.96, 27.56, 21.65, 25.59, 14.96, 27.56, 14.96, -0.3937, 7.955, -5.512, -7.515, -0.3937, -7.515, -5.512, -7.515, -0.3937, 7.955, -5.512, 7.955, -1.969, 20.87, -3.937, 18.11, -1.969, 18.11, -3.937, 18.11, -1.969, 20.87, -3.937, 20.87, -1.969, 18.11, -0.3937, 21.65, -1.969, 20.87, -1.969, 20.87, -0.3937, 21.65, -3.937, 20.87, -1.969, 18.11, -0.3937, 14.96, -0.3937, 21.65, -0.3937, 14.96, -1.969, 18.11, -5.512, 14.96, -3.937, 18.11, -5.512, 14.96, -1.969, 18.11, -5.512, 14.96, -3.937, 18.11, -5.512, 21.65, -5.512, 21.65, -3.937, 18.11, -3.937, 20.87, -5.512, 21.65, -3.937, 20.87, -0.3937, 21.65, 4.345, 17.9, 2.953, 17.72, 3.937, 17.59, 2.953, 17.72, 4.345, 17.9, 3.358, 17.78, 3.358, 17.78, 4.345, 17.9, 3.736, 17.93, 3.736, 17.93, 4.345, 17.9, 4.658, 18.31, 3.736, 17.93, 4.658, 18.31, 4.06, 18.18, 4.06, 18.18, 4.658, 18.31, 4.309, 18.51, 4.309, 18.51, 4.658, 18.31, 4.854, 18.78, 4.309, 18.51, 4.854, 18.78, 4.466, 18.89, 4.466, 18.89, 4.854, 18.78, 4.921, 19.29, 4.466, 18.89, 4.921, 19.29, 4.519, 19.29, 4.519, 19.29, 4.921, 19.29, 4.854, 19.8, 4.519, 19.29, 4.854, 19.8, 4.466, 19.7, 4.466, 19.7, 4.854, 19.8, 4.309, 20.07, 4.309, 20.07, 4.854, 19.8, 4.658, 20.28, 4.309, 20.07, 4.658, 20.28, 4.06, 20.4, 4.06, 20.4, 4.658, 20.28, 4.345, 20.68, 4.06, 20.4, 4.345, 20.68, 3.736, 20.65, 3.736, 20.65, 4.345, 20.68, 3.358, 20.8, 3.358, 20.8, 4.345, 20.68, 3.937, 21.0, 3.358, 20.8, 3.937, 21.0, 2.953, 20.86, 2.953, 20.86, 3.937, 21.0, 1.969, 21.0, 1.969, 21.0, 3.937, 21.0, 2.443, 21.19, 2.443, 21.19, 3.937, 21.0, 3.462, 21.19, 2.443, 21.19, 3.462, 21.19, 2.953, 21.26, 1.969, 21.0, 2.547, 20.8, 2.953, 20.86, 1.561, 20.68, 2.547, 20.8, 1.969, 21.0, 1.561, 20.68, 2.17, 20.65, 2.547, 20.8, 1.561, 20.68, 1.845, 20.4, 2.17, 20.65, 1.248, 20.28, 1.845, 20.4, 1.561, 20.68, 1.248, 20.28, 1.596, 20.07, 1.845, 20.4, 1.051, 19.8, 1.596, 20.07, 1.248, 20.28, 1.051, 19.8, 1.44, 19.7, 1.596, 20.07, 0.9843, 19.29, 1.44, 19.7, 1.051, 19.8, 0.9843, 19.29, 1.386, 19.29, 1.44, 19.7, 0.9843, 19.29, 1.44, 18.89, 1.386, 19.29, 1.051, 18.78, 1.44, 18.89, 0.9843, 19.29, 1.051, 18.78, 1.596, 18.51, 1.44, 18.89, 1.248, 18.31, 1.596, 18.51, 1.051, 18.78, 1.248, 18.31, 1.845, 18.18, 1.596, 18.51, 1.248, 18.31, 2.17, 17.93, 1.845, 18.18, 1.561, 17.9, 2.17, 17.93, 1.248, 18.31, 1.561, 17.9, 2.547, 17.78, 2.17, 17.93, 1.561, 17.9, 2.953, 17.72, 2.547, 17.78, 1.561, 17.9, 3.937, 17.59, 2.953, 17.72, 1.969, 17.59, 3.937, 17.59, 1.561, 17.9, 2.443, 17.39, 3.937, 17.59, 1.969, 17.59, 2.443, 17.39, 3.462, 17.39, 3.937, 17.59, 3.462, 17.39, 2.443, 17.39, 2.953, 17.32, -0.3937, 17.36, 0.3937, 16.85, 0.3937, 17.36, 0.3937, 16.85, -0.3937, 17.36, -0.3937, 16.85, -0.3937, 19.21, 0.3937, 18.7, 0.3937, 19.21, 0.3937, 18.7, -0.3937, 19.21, -0.3937, 18.7, -0.3937, 19.77, 0.3937, 19.25, 0.3937, 19.77, 0.3937, 19.25, -0.3937, 19.77, -0.3937, 19.25, -0.3937, 19.0, 0.3937, 18.48, 0.3937, 19.0, 0.3937, 18.48, -0.3937, 19.0, -0.3937, 18.48, -0.3937, 16.95, 0.3937, 16.44, 0.3937, 16.95, 0.3937, 16.44, -0.3937, 16.95, -0.3937, 16.44, -0.3937, 13.76, 0.3937, 13.25, 0.3937, 13.76, 0.3937, 13.25, -0.3937, 13.76, -0.3937, 13.25, -0.3937, 9.144, 0.3937, 9.658, -0.3937, 9.658, 0.3937, 9.658, -0.3937, 9.144, 0.3937, 9.144, -0.3937, 4.398, 0.3937, 4.911, -0.3937, 4.911, 0.3937, 4.911, -0.3937, 4.398, 0.3937, 4.398, -0.3937, -0.6664, 0.3937, -0.1525, -0.3937, -0.1525, 0.3937, -0.1525, -0.3937, -0.6664, 0.3937, -0.6664, 0.3937, 5.702, -0.3937, 5.189, 0.3937, 5.189, -0.3937, 5.189, 0.3937, 5.702, -0.3937, 5.702, 0.3937, 10.37, -0.3937, 9.854, 0.3937, 9.854, -0.3937, 9.854, 0.3937, 10.37, -0.3937, 10.37, 0.3937, 14.34, -0.3937, 13.83, 0.3937, 13.83, -0.3937, 13.83, 0.3937, 14.34, -0.3937, 14.34, 0.3937, 16.85, -0.3937, 17.36, -0.3937, 16.85, -0.3937, 17.36, 0.3937, 16.85, 0.3937, 17.36, 0.3937, 18.7, -0.3937, 19.21, -0.3937, 18.7, -0.3937, 19.21, 0.3937, 18.7, 0.3937, 19.21, 0.3937, 19.25, -0.3937, 19.77, -0.3937, 19.25, -0.3937, 19.77, 0.3937, 19.25, 0.3937, 19.77, 0.3937, 18.48, -0.3937, 19.0, -0.3937, 18.48, -0.3937, 19.0, 0.3937, 18.48, 0.3937, 19.0, 0.3937, 16.44, -0.3937, 16.95, -0.3937, 16.44, -0.3937, 16.95, 0.3937, 16.44, 0.3937, 16.95, 0.3937, 13.25, -0.3937, 13.76, -0.3937, 13.25, -0.3937, 13.76, 0.3937, 13.25, 0.3937, 13.76, -0.3937, 9.144, 0.3937, 9.658, -0.3937, 9.658, 0.3937, 9.658, -0.3937, 9.144, 0.3937, 9.144, -0.3937, 4.398, 0.3937, 4.911, -0.3937, 4.911, 0.3937, 4.911, -0.3937, 4.398, 0.3937, 4.398, -0.3937, -0.6664, 0.3937, -0.1525, -0.3937, -0.1525, 0.3937, -0.1525, -0.3937, -0.6664, 0.3937, -0.6664, 0.3937, 5.702, -0.3937, 5.189, 0.3937, 5.189, -0.3937, 5.189, 0.3937, 5.702, -0.3937, 5.702, 0.3937, 10.37, -0.3937, 9.854, 0.3937, 9.854, -0.3937, 9.854, 0.3937, 10.37, -0.3937, 10.37, 0.3937, 14.34, -0.3937, 13.83, 0.3937, 13.83, -0.3937, 13.83, 0.3937, 14.34, -0.3937, 14.34, 0.3937, 18.75, -0.3937, 19.16, -0.3937, 18.75, -0.3937, 19.16, 0.3937, 18.75, 0.3937, 19.16, 0.3937, 16.9, -0.3937, 17.31, -0.3937, 16.9, -0.3937, 17.31, 0.3937, 16.9, 0.3937, 17.31, 0.3937, 14.29, -0.3937, 13.88, 0.3937, 13.88, -0.3937, 13.88, 0.3937, 14.29, -0.3937, 14.29, 0.3937, 10.31, -0.3937, 9.906, 0.3937, 9.906, -0.3937, 9.906, 0.3937, 10.31, -0.3937, 10.31, 0.3937, 5.65, -0.3937, 5.241, 0.3937, 5.241, -0.3937, 5.241, 0.3937, 5.65, -0.3937, 5.65, -0.3937, -0.6139, 0.3937, -0.205, -0.3937, -0.205, 0.3937, -0.205, -0.3937, -0.6139, 0.3937, -0.6139, -0.3937, 4.45, 0.3937, 4.859, -0.3937, 4.859, 0.3937, 4.859, -0.3937, 4.45, 0.3937, 4.45, -0.3937, 9.197, 0.3937, 9.606, -0.3937, 9.606, 0.3937, 9.606, -0.3937, 9.197, 0.3937, 9.197, -0.3937, 13.71, 0.3937, 13.3, 0.3937, 13.71, 0.3937, 13.3, -0.3937, 13.71, -0.3937, 13.3, -0.3937, 16.9, 0.3937, 16.49, 0.3937, 16.9, 0.3937, 16.49, -0.3937, 16.9, -0.3937, 16.49, -0.3937, 18.95, 0.3937, 18.54, 0.3937, 18.95, 0.3937, 18.54, -0.3937, 18.95, -0.3937, 18.54, -0.3937, 19.72, 0.3937, 19.31, 0.3937, 19.72, 0.3937, 19.31, -0.3937, 19.72, -0.3937, 19.31, -0.3937, 19.16, 0.3937, 18.75, 0.3937, 19.16, 0.3937, 18.75, -0.3937, 19.16, -0.3937, 18.75, -0.3937, 17.31, 0.3937, 16.9, 0.3937, 17.31, 0.3937, 16.9, -0.3937, 17.31, -0.3937, 16.9, 0.3937, 14.29, -0.3937, 13.88, 0.3937, 13.88, -0.3937, 13.88, 0.3937, 14.29, -0.3937, 14.29, 0.3937, 10.31, -0.3937, 9.906, 0.3937, 9.906, -0.3937, 9.906, 0.3937, 10.31, -0.3937, 10.31, 0.3937, 5.65, -0.3937, 5.241, 0.3937, 5.241, -0.3937, 5.241, 0.3937, 5.65, -0.3937, 5.65, -0.3937, -0.6139, 0.3937, -0.205, -0.3937, -0.205, 0.3937, -0.205, -0.3937, -0.6139, 0.3937, -0.6139, -0.3937, 4.45, 0.3937, 4.859, -0.3937, 4.859, 0.3937, 4.859, -0.3937, 4.45, 0.3937, 4.45, -0.3937, 9.197, 0.3937, 9.606, -0.3937, 9.606, 0.3937, 9.606, -0.3937, 9.197, 0.3937, 9.197, 0.3937, 13.3, -0.3937, 13.71, -0.3937, 13.3, -0.3937, 13.71, 0.3937, 13.3, 0.3937, 13.71, 0.3937, 16.49, -0.3937, 16.9, -0.3937, 16.49, -0.3937, 16.9, 0.3937, 16.49, 0.3937, 16.9, 0.3937, 18.54, -0.3937, 18.95, -0.3937, 18.54, -0.3937, 18.95, 0.3937, 18.54, 0.3937, 18.95, 0.3937, 19.31, -0.3937, 19.72, -0.3937, 19.31, -0.3937, 19.72, 0.3937, 19.31, 0.3937, 19.72, -1.378, 14.96, -4.528, 11.42, -1.378, 11.42, -4.528, 11.42, -1.378, 14.96, -4.528, 14.96, 4.528, 14.96, 1.378, 10.24, 4.528, 10.24, 1.378, 10.24, 4.528, 14.96, 1.378, 14.96, -4.528, 18.96, -1.378, 12.56, -1.378, 18.96, -1.378, 12.56, -4.528, 18.96, -4.528, 12.56, -13.74, 14.96, -12.56, 10.24, -12.56, 14.96, -12.56, 10.24, -13.74, 14.96, -13.74, 11.42, -12.56, 10.24, -13.74, 11.42, -18.96, 10.24, -18.96, 10.24, -13.74, 11.42, -18.65, 11.42, 12.56, 10.24, 13.74, 11.42, 12.56, 14.96, 13.74, 11.42, 12.56, 10.24, 18.96, 10.24, 13.74, 11.42, 18.96, 10.24, 18.65, 11.42, 13.74, 14.96, 12.56, 14.96, 13.74, 11.42, 4.528, 13.74, 1.378, 18.65, 1.378, 13.74, 1.378, 18.65, 4.528, 13.74, 4.528, 18.65, -5.512, 27.56, -0.3937, 25.59, -0.3937, 27.56, -0.3937, 25.59, -5.512, 27.56, -5.512, 25.59, 3.937, 27.56, 1.969, 28.74, 1.969, 27.56, 1.969, 28.74, 3.937, 27.56, 3.937, 28.74, -1.969, 20.87, -3.937, 19.29, -1.969, 19.29, -3.937, 19.29, -1.969, 20.87, -3.937, 20.87, 28.74, 19.29, 27.56, 20.87, 27.56, 18.11, 27.56, 20.87, 28.74, 19.29, 28.74, 20.87, -1.969, 33.96, -3.937, 32.29, -1.969, 32.29, -3.937, 32.29, -1.969, 33.96, -3.937, 33.96, -28.74, 20.87, -27.56, 18.11, -27.56, 20.87, -27.56, 18.11, -28.74, 20.87, -28.74, 19.29, 3.358, 17.78, 2.547, 17.78, 2.953, 17.72, 2.547, 17.78, 3.358, 17.78, 3.736, 17.93, 2.547, 17.78, 3.736, 17.93, 2.17, 17.93, 2.17, 17.93, 3.736, 17.93, 1.845, 18.18, 1.845, 18.18, 3.736, 17.93, 4.06, 18.18, 1.845, 18.18, 4.06, 18.18, 4.309, 18.51, 1.845, 18.18, 4.309, 18.51, 1.596, 18.51, 1.596, 18.51, 4.309, 18.51, 4.466, 18.89, 1.596, 18.51, 4.466, 18.89, 1.44, 18.89, 1.44, 18.89, 4.466, 18.89, 1.386, 19.29, 1.386, 19.29, 4.466, 18.89, 4.519, 19.29, 1.386, 19.29, 4.519, 19.29, 4.466, 19.7, 1.386, 19.29, 4.466, 19.7, 1.44, 19.7, 1.44, 19.7, 4.466, 19.7, 1.596, 20.07, 1.596, 20.07, 4.466, 19.7, 4.309, 20.07, 1.596, 20.07, 4.309, 20.07, 4.06, 20.4, 1.596, 20.07, 4.06, 20.4, 1.845, 20.4, 1.845, 20.4, 4.06, 20.4, 3.736, 20.65, 1.845, 20.4, 3.736, 20.65, 2.17, 20.65, 2.17, 20.65, 3.736, 20.65, 2.547, 20.8, 2.547, 20.8, 3.736, 20.65, 3.358, 20.8, 2.547, 20.8, 3.358, 20.8, 2.953, 20.86])
me_mesh_group_199.materials.append(mat_grey)
me_mesh_group_199.materials.append(mat_greydark)
me_mesh_group_199.materials.append(mat_dark)
me_mesh_group_199.update()
me_mesh_group_199.normals_split_custom_set([tuple(v) for v in zip(*[iter([1.0, 0.0, 0.0, 1.0, 0.0, 0.0, 1.0, 0.0, 0.0, 1.0, 0.0, 0.0, 1.0, 0.0, 0.0, 1.0, 0.0, 0.0, 0.0, -1.0, 0.0, 0.0, -1.0, 0.0, 0.0, -1.0, 0.0, 0.0, -1.0, 1.294e-06, 0.0, -1.0, 1.294e-06, 0.0, -1.0, 1.294e-06, 0.0, -1.0, 0.0, 0.0, -1.0, 0.0, 0.0, -1.0, 0.0, 0.0, -1.0, 0.0, 0.0, -1.0, 0.0, 0.0, -1.0, 0.0, 0.0, 1.0, 0.0, 0.0, 1.0, 0.0, 0.0, 1.0, 0.0, 0.0, 1.0, 0.0, 0.0, 1.0, 0.0, 0.0, 1.0, 0.0, 0.0, 1.0, 0.0, 0.0, 1.0, 0.0, 0.0, 1.0, 0.0, 0.0, 1.0, 0.0, 0.0, 1.0, 0.0, 0.0, 1.0, 0.0, -1.0, 0.0, 0.0, -1.0, 0.0, 0.0, -1.0, 0.0, 0.0, -1.0, 0.0, 0.0, -1.0, 0.0, 0.0, -1.0, 0.0, 0.0, 0.0, 0.0, 1.0, 0.0, 0.0, 1.0, 0.0, 0.0, 1.0, 0.0, 0.0, 1.0, 0.0, 0.0, 1.0, 0.0, 0.0, 1.0, -1.0, 0.0, 0.0, -1.0, 0.0, 0.0, -1.0, 0.0, 0.0, -1.0, -2.618e-08, 0.0, -1.0, -2.618e-08, 0.0, -1.0, -2.618e-08, 0.0, -1.0, 0.0, 0.0, -1.0, 0.0, 0.0, -1.0, 0.0, 0.0, -1.0, 0.0, 0.0, -1.0, 0.0, 0.0, -1.0, 0.0, 0.0, -1.0, 3.496e-08, 0.0, -1.0, 3.496e-08, 0.0, -1.0, 3.496e-08, 0.0, -1.0, 0.0, 0.0, -1.0, 0.0, 0.0, -1.0, 0.0, 0.0, 0.0, 0.0, 1.0, 0.0, 0.0, 1.0, 0.0, 0.0, 1.0, 0.0, 0.0, 1.0, 0.0, 0.0, 1.0, 0.0, 0.0, 1.0, 0.0, 0.0, 1.0, 0.0, 0.0, 1.0, 0.0, 0.0, 1.0, 0.0, 0.0, 1.0, 0.0, 0.0, 1.0, 0.0, 0.0, 1.0, 0.0, 0.0, 1.0, 0.0, 0.0, 1.0, 0.0, 0.0, 1.0, 0.0, 0.0, 1.0, 0.0, 0.0, 1.0, 0.0, 0.0, 1.0, 1.0, 0.0, 0.0, 1.0, 0.0, 0.0, 1.0, 0.0, 0.0, 1.0, 0.0, 0.0, 1.0, 0.0, 0.0, 1.0, 0.0, 0.0, 1.0, 0.0, 0.0, 1.0, 0.0, 0.0, 1.0, 0.0, 0.0, 1.0, 0.0, 0.0, 1.0, 0.0, 0.0, 1.0, 0.0, 0.0, 1.0, 0.0, 0.0, 1.0, 0.0, 0.0, 1.0, 0.0, 0.0, 1.0, 0.0, 0.0, 1.0, 0.0, 0.0, 1.0, 0.0, 0.0, 1.0, 0.0, 0.0, 1.0, 0.0, 0.0, 1.0, 0.0, 0.0, 1.0, 0.0, 0.0, 1.0, 0.0, 0.0, 1.0, 0.0, 0.0, -1.0, 0.0, 0.0, -1.0, 0.0, 0.0, -1.0, 0.0, 0.0, -1.0, 0.0, 0.0, -1.0, 0.0, 0.0, -1.0, 0.0, 0.0, -1.0, 0.0, 0.0, -1.0, 0.0, 0.0, -1.0, 0.0, 0.0, -1.0, 0.0, 0.0, -1.0, 0.0, 0.0, -1.0, 0.0, 0.0, 0.0, 0.0, -1.0, 0.0, 0.0, -1.0, 0.0, 0.0, -1.0, 0.0, 0.0, -1.0, 0.0, 0.0, -1.0, 0.0, 0.0, -1.0, -4.777e-05, -2.291e-09, -1.0, 4.777e-05, 2.291e-09, -1.0, 4.777e-05, 2.291e-09, -1.0, 0.0, 1.0, 0.0, 0.0, 1.0, 0.0, 0.0, 1.0, 0.0, 0.0, 1.0, 0.0, 0.0, 1.0, 0.0, 0.0, 1.0, 0.0, 0.0, 1.0, 0.0, 0.0, 1.0, 0.0, 0.0, 1.0, 0.0, 0.0, 1.0, 0.0, 0.0, 1.0, 0.0, 0.0, 1.0, 0.0, 0.0, 1.0, 0.0, 0.0, 1.0, 0.0, 0.0, 1.0, 0.0, 0.0, 1.0, 0.0, 0.0, 1.0, 0.0, 0.0, 1.0, 0.0, 4.371e-08, 4.767e-05, -1.0, 4.371e-08, -4.797e-05, -1.0, 4.371e-08, -4.797e-05, -1.0, 0.0, 0.0, -1.0, 0.0, 0.0, -1.0, 0.0, 0.0, -1.0, 0.0, 0.0, -1.0, 0.0, 0.0, -1.0, 0.0, 0.0, -1.0, 0.0, -1.0, 0.0, 0.0, -1.0, 0.0, 0.0, -1.0, 0.0, 0.0, -1.0, 0.0, 0.0, -1.0, 0.0, 0.0, -1.0, 0.0, 0.0, -1.0, 7.96e-06, 0.0, -1.0, 7.96e-06, 0.0, -1.0, 7.96e-06, 0.0, -1.0, 0.0, 0.0, -1.0, 0.0, 0.0, -1.0, 0.0, 0.0, -1.0, 0.0, 0.0, -1.0, 0.0, 0.0, -1.0, 0.0, 0.0, -1.0, 0.0, 0.0, -1.0, 0.0, 0.0, -1.0, 0.0, 0.0, 0.0, -1.0, 0.0, 0.0, -1.0, 0.0, 0.0, -1.0, 0.0, 0.0, -1.0, 0.0, 0.0, -1.0, 0.0, 0.0, -1.0, 0.0, 0.0, -1.0, 0.0, 0.0, -1.0, 0.0, 0.0, -1.0, 1.522e-06, 0.0, -1.0, 1.522e-06, 0.0, -1.0, 1.522e-06, 0.0, -1.0, 0.0, 0.0, -1.0, 0.0, 0.0, -1.0, 0.0, 0.0, -1.0, 0.0, 0.0, -1.0, 0.0, 0.0, -1.0, 0.0, 0.0, -1.0, 0.0, 0.0, -1.0, 0.0, 0.0, -1.0, 0.0, 0.0, -1.0, 0.0, 0.0, -1.0, 0.0, 0.0, -1.0, 0.0, 0.0, -1.0, 0.0, 0.0, -1.0, 0.0, 0.0, -1.0, 0.0, 0.0, -1.0, 0.0, 0.0, -1.0, 0.0, 0.0, -1.0, 0.0, 0.0, -1.0, 0.0, 0.0, -1.0, 0.0, 0.0, -1.0, 0.0, 0.0, -1.0, 0.0, 0.0, -1.0, 0.0, 0.0, -1.0, 0.0, 0.0, -1.0, 0.0, -1.0, 0.0, 0.0, -1.0, 0.0, 0.0, -1.0, 0.0, 0.0, -1.0, 0.0, 0.0, -1.0, 0.0, 0.0, -1.0, 0.0, 1.0, 0.0, 0.0, 1.0, 0.0, 0.0, 1.0, 0.0, 0.0, 1.0, 0.0, 0.0, 1.0, 0.0, 0.0, 1.0, 0.0, 0.0, 0.0, 1.0, 0.0, 0.0, 1.0, 0.0, 0.0, 1.0, 0.0, 0.0, 1.0, 0.0, 0.0, 1.0, 0.0, 0.0, 1.0, 0.0, -1.0, 0.0, 0.0, -1.0, 0.0, 0.0, -1.0, 0.0, 0.0, -1.0, 0.0, 0.0, -1.0, 0.0, 0.0, -1.0, 0.0, 0.0, 0.0, 0.0, 1.0, 0.0, 0.0, 1.0, 0.0, 0.0, 1.0, 0.0, 0.0, 1.0, 0.0, 0.0, 1.0, 0.0, 0.0, 1.0, 0.0, 0.0, 1.0, 0.0, 0.0, 1.0, 0.0, 0.0, 1.0, 0.0, 0.0, 1.0, 0.0, 0.0, 1.0, 0.0, 0.0, 1.0, 0.0, 0.0, 1.0, 0.0, 0.0, 1.0, 0.0, 0.0, 1.0, -2.587e-06, 0.0, 1.0, -2.587e-06, 0.0, 1.0, -2.587e-06, 0.0, 1.0, 0.0, 0.0, 1.0, 0.0, 0.0, 1.0, 0.0, 0.0, 1.0, 2.587e-06, 0.0, 1.0, 2.587e-06, 0.0, 1.0, 2.587e-06, 0.0, 1.0, 0.0, -0.9671, -0.2545, 0.0, -0.9671, -0.2545, 0.0, -0.9671, -0.2545, 0.0, -0.9671, -0.2545, 0.0, -0.9671, -0.2545, 0.0, -0.9671, -0.2545, -2.502e-06, -0.9671, -0.2545, -2.502e-06, -0.9671, -0.2545, -2.502e-06, -0.9671, -0.2545, 0.0, -0.9671, -0.2545, 0.0, -0.9671, -0.2545, 0.0, -0.9671, -0.2545, -3.621e-07, -0.9671, -0.2545, -3.621e-07, -0.9671, -0.2545, -3.621e-07, -0.9671, -0.2545, 0.0, -0.9671, -0.2545, 0.0, -0.9671, -0.2545, 0.0, -0.9671, -0.2545, 0.0, -0.9671, -0.2545, 0.0, -0.9671, -0.2545, 0.0, -0.9671, -0.2545, 3.292e-07, -0.9671, -0.2545, 3.292e-07, -0.9671, -0.2545, 3.292e-07, -0.9671, -0.2545, 2.293e-06, -0.9671, -0.2545, 2.293e-06, -0.9671, -0.2545, 2.293e-06, -0.9671, -0.2545, 0.0, -0.9671, -0.2545, 0.0, -0.9671, -0.2545, 0.0, -0.9671, -0.2545, -1.0, 0.0, 0.0, -1.0, 0.0, 0.0, -1.0, 0.0, 0.0, -1.0, 0.0, 0.0, -1.0, 0.0, 0.0, -1.0, 0.0, 0.0, -1.0, 0.0, 0.0, -1.0, 0.0, 0.0, -1.0, 0.0, 0.0, -1.0, 0.0, 0.0, -1.0, 0.0, 0.0, -1.0, 0.0, 0.0, -1.0, 0.0, 0.0, -1.0, 0.0, 0.0, -1.0, 0.0, 0.0, -1.0, 0.0, 0.0, -1.0, 0.0, 0.0, -1.0, 0.0, 0.0, 0.0, 0.0, -1.0, 0.0, 0.0, -1.0, 0.0, 0.0, -1.0, 0.0, 0.0, -1.0, 0.0, 0.0, -1.0, 0.0, 0.0, -1.0, 0.0, 0.0, -1.0, 0.0, 0.0, -1.0, 0.0, 0.0, -1.0, 0.0, 0.0, -1.0, 0.0, 0.0, -1.0, 0.0, 0.0, -1.0, 0.0, 0.0, -1.0, 0.0, 0.0, -1.0, 0.0, 0.0, -1.0, 0.0, 0.0, -1.0, 0.0, 0.0, -1.0, 0.0, 0.0, -1.0, 0.0, 0.0, -1.0, 0.0, 0.0, -1.0, 0.0, 0.0, -1.0, 0.0, 0.0, -1.0, 0.0, 0.0, -1.0, 0.0, 0.0, -1.0, 0.0, 0.0, 1.0, 0.0, 0.0, 1.0, 0.0, 0.0, 1.0, 0.0, 0.0, 1.0, 0.0, 0.0, 1.0, 0.0, 0.0, 1.0, 0.0, -1.0, 0.0, 0.0, -1.0, 0.0, 0.0, -1.0, 0.0, 0.0, -1.0, -2.565e-06, 0.0, -1.0, -2.565e-06, 0.0, -1.0, -2.565e-06, 0.0, -1.0, 0.0, 0.0, -1.0, 0.0, 0.0, -1.0, 0.0, 0.0, -1.0, 0.0, 0.0, -1.0, 0.0, 0.0, -1.0, 0.0, 0.0, -1.0, 0.0, 0.0, -1.0, 0.0, 0.0, -1.0, 0.0, 0.0, -1.0, 1.458e-05, 0.0, -1.0, 1.458e-05, 0.0, -1.0, 1.458e-05, 0.0, -1.0, -1.943e-06, 0.0, -1.0, -1.943e-06, 0.0, -1.0, -1.943e-06, 0.0, -1.0, 0.0, 0.0, -1.0, 0.0, 0.0, -1.0, 0.0, 0.0, -1.0, 0.0, 0.0, -1.0, 0.0, 0.0, -1.0, 0.0, 0.0, -1.0, 0.0, 0.0, -1.0, 0.0, 0.0, -1.0, 0.0, 0.0, -1.0, 0.0, 0.0, -1.0, 0.0, 0.0, -1.0, 0.0, 0.0, -1.0, 0.0, 0.0, -1.0, 0.0, 0.0, -1.0, 0.0, 0.0, -1.0, 0.0, 0.0, -1.0, 0.0, 0.0, -1.0, 0.0, 0.0, -1.0, -2.155e-05, 0.0, -1.0, -2.155e-05, 0.0, -1.0, -2.155e-05, 0.0, -1.0, 0.0, 0.0, -1.0, 0.0, 0.0, -1.0, 0.0, 0.0, -1.0, 0.0, 0.0, -1.0, 0.0, 0.0, -1.0, 0.0, 0.0, -1.0, -5.386e-06, 0.0, -1.0, -5.386e-06, 0.0, -1.0, -5.386e-06, 0.0, -1.0, -6.449e-06, 0.0, -1.0, -6.449e-06, 0.0, -1.0, -6.449e-06, 0.0, -1.0, 5.271e-06, 0.0, -1.0, 5.271e-06, 0.0, -1.0, 5.271e-06, 0.0, -1.0, -1.286e-06, 0.0, -1.0, -1.286e-06, 0.0, -1.0, -1.286e-06, 0.0, -1.0, 0.0, 0.0, -1.0, 0.0, 0.0, -1.0, 0.0, 0.0, -1.0, 0.0, 0.0, -1.0, 0.0, 0.0, -1.0, 0.0, 0.0, -1.0, 0.0, 0.0, -1.0, 0.0, 0.0, -1.0, 0.0, 0.0, -1.0, 0.0, 0.0, -1.0, 0.0, 0.0, -1.0, 0.0, 0.0, -1.0, 0.0, 0.0, -1.0, 0.0, 0.0, -1.0, 0.0, 0.0, -1.0, 0.0, 0.0, -1.0, 0.0, 0.0, -1.0, 0.0, 0.0, -1.0, 0.0, 0.0, -1.0, 0.0, 0.0, -1.0, 0.0, 0.0, -1.0, 5.153e-06, 0.0, -1.0, 5.153e-06, 0.0, -1.0, 5.153e-06, 1.0, 0.0, 0.0, 1.0, 0.0, 0.0, 1.0, 0.0, 0.0, 1.0, 0.0, 0.0, 1.0, 0.0, 0.0, 1.0, 0.0, 0.0, 1.0, 0.0, 0.0, 1.0, 0.0, 0.0, 1.0, 0.0, 0.0, 1.0, 0.0, 0.0, 1.0, 0.0, 0.0, 1.0, 0.0, 0.0, 1.0, 0.0, 0.0, 1.0, 0.0, 0.0, 1.0, 0.0, 0.0, 1.0, 0.0, 0.0, 1.0, 0.0, 0.0, 1.0, 0.0, 0.0, 0.0, 0.9671, 0.2545, 0.0, 0.9671, 0.2545, 0.0, 0.9671, 0.2545, 0.0, 0.9671, 0.2545, 0.0, 0.9671, 0.2545, 0.0, 0.9671, 0.2545, 0.0, 1.0, 0.0, 0.0, 1.0, 0.0, 0.0, 1.0, 0.0, 0.0, 1.0, 0.0, 0.0, 1.0, 0.0, 0.0, 1.0, 0.0, 0.0, 1.0, 0.0, 0.0, 1.0, 0.0, 0.0, 1.0, 0.0, 0.0, 1.0, 0.0, 0.0, 1.0, 0.0, 0.0, 1.0, 0.0, 0.0, 1.0, 0.0, 0.0, 1.0, 0.0, 0.0, 1.0, 0.0, 0.0, 1.0, 1.244e-07, 0.0, 1.0, 1.244e-07, 0.0, 1.0, 1.244e-07, 0.0, 1.0, 3.234e-07, 0.0, 1.0, 3.234e-07, 0.0, 1.0, 3.234e-07, 0.0, 1.0, 0.0, 0.0, 1.0, 0.0, 0.0, 1.0, 0.0, 0.0, 1.0, 0.0, 0.0, 1.0, 0.0, 0.0, 1.0, 0.0, 0.0, 1.0, -4.975e-07, 0.0, 1.0, -4.975e-07, 0.0, 1.0, -4.975e-07, 0.0, -1.0, -1.101e-05, 0.0, -1.0, -1.101e-05, 0.0, -1.0, -1.101e-05, 0.0, -1.0, 0.0, 0.0, -1.0, 0.0, 0.0, -1.0, 0.0, 0.0, -1.0, 0.0, 0.0, -1.0, 0.0, 0.0, -1.0, 0.0, 0.0, -1.0, 0.0, 0.0, -1.0, 0.0, 0.0, -1.0, 0.0, 0.0, -1.0, 0.0, 0.0, -1.0, 0.0, 0.0, -1.0, 0.0, 0.0, -1.0, -6.15e-06, 0.0, -1.0, -6.15e-06, 0.0, -1.0, -6.15e-06, 0.0, -1.0, 4.894e-06, 0.0, -1.0, 4.894e-06, 0.0, -1.0, 4.894e-06, 0.0, -1.0, 0.0, 0.0, -1.0, 0.0, 0.0, -1.0, 0.0, 0.0, -1.0, 1.223e-06, 0.0, -1.0, 1.223e-06, 0.0, -1.0, 1.223e-06, 0.0, -1.0, 0.0, 0.0, -1.0, 0.0, 0.0, -1.0, 0.0, 0.0, -1.0, -1.223e-06, 0.0, -1.0, -1.223e-06, 0.0, -1.0, -1.223e-06, 0.0, -1.0, 0.0, 0.0, -1.0, 0.0, 0.0, -1.0, 0.0, 0.0, -1.0, 0.0, 0.0, -1.0, 0.0, 0.0, -1.0, 0.0, 0.0, -1.0, -4.894e-06, 0.0, -1.0, -4.894e-06, 0.0, -1.0, -4.894e-06, 0.0, -1.0, 0.0, 0.0, -1.0, 0.0, 0.0, -1.0, 0.0, 0.0, -1.0, -4.894e-06, 0.0, -1.0, -4.894e-06, 0.0, -1.0, -4.894e-06, 0.0, -1.0, 0.0, 0.0, -1.0, 0.0, 0.0, -1.0, 0.0, 0.0, -1.0, 0.0, 0.0, -1.0, 0.0, 0.0, -1.0, 0.0, 0.0, -1.0, 7.734e-06, 0.0, -1.0, 7.734e-06, 0.0, -1.0, 7.734e-06, 0.0, -1.0, 0.0, 0.0, -1.0, 0.0, 0.0, -1.0, 0.0, 0.0, -1.0, 0.0, 0.0, -1.0, 0.0, 0.0, -1.0, 0.0, 0.0, -1.0, 0.0, 0.0, -1.0, 0.0, 0.0, -1.0, 0.0, 0.0, -1.0, -1.001e-05, 0.0, -1.0, -1.001e-05, 0.0, -1.0, -1.001e-05, 0.0, -1.0, 0.0, 0.0, -1.0, 0.0, 0.0, -1.0, 0.0, 0.0, -1.0, 1.846e-05, 0.0, -1.0, 1.846e-05, 0.0, -1.0, 1.846e-05, 0.0, -1.0, -7.734e-06, 0.0, -1.0, -7.734e-06, 0.0, -1.0, -7.734e-06, 0.0, -1.0, 1.846e-05, 0.0, -1.0, 1.846e-05, 0.0, -1.0, 1.846e-05, 0.0, -1.0, 0.0, 0.0, -1.0, 0.0, 0.0, -1.0, 0.0, 0.0, -1.0, 0.0, 0.0, -1.0, 0.0, 0.0, -1.0, 0.0, 0.0, -1.0, 0.0, 0.0, -1.0, 0.0, 0.0, -1.0, 0.0, 0.0, -1.0, -4.894e-06, 0.0, -1.0, -4.894e-06, 0.0, -1.0, -4.894e-06, 0.0, -1.0, 6.15e-06, 0.0, -1.0, 6.15e-06, 0.0, -1.0, 6.15e-06, 0.0, -1.0, 0.0, 0.0, -1.0, 0.0, 0.0, -1.0, 0.0, 0.0, -1.0, 1.537e-06, 0.0, -1.0, 1.537e-06, 0.0, -1.0, 1.537e-06, 0.0, -1.0, -1.537e-06, 0.0, -1.0, -1.537e-06, 0.0, -1.0, -1.537e-06, 0.0, -1.0, 0.0, 0.0, -1.0, 0.0, 0.0, -1.0, 0.0, 0.0, -1.0, -6.15e-06, 0.0, -1.0, -6.15e-06, 0.0, -1.0, -6.15e-06, 0.0, -1.0, 0.0, 0.0, -1.0, 0.0, 0.0, -1.0, 0.0, 0.0, -1.0, 0.0, 0.0, -1.0, 0.0, 0.0, -1.0, 0.0, 0.0, -1.0, 9.229e-06, 0.0, -1.0, 9.229e-06, 0.0, -1.0, 9.229e-06, 0.0, -1.0, 0.0, 0.0, -1.0, 0.0, 0.0, -1.0, 0.0, 0.0, -1.0, -1.846e-05, 0.0, -1.0, -1.846e-05, 0.0, -1.0, -1.846e-05, 0.0, -1.0, 0.001128, 0.0, -1.0, 0.001128, 0.0, -1.0, 0.001128, 0.0, -1.0, 0.0001925, 0.0, -1.0, 0.0001925, 0.0, -1.0, 0.0001925, 0.0, -1.0, -1.302e-05, 0.0, -1.0, -1.302e-05, 0.0, -1.0, -1.302e-05, 0.0, -1.0, 0.0, 0.0, -1.0, 0.0, 0.0, -1.0, 0.0, 0.0, -1.0, 1.001e-05, 0.0, -1.0, 1.001e-05, 0.0, -1.0, 1.001e-05, 0.0, -1.0, 0.0, 0.0, -1.0, 0.0, 0.0, -1.0, 0.0, -0.7071, -6.234e-06, 0.7071, -0.866, 6.234e-06, 0.5, -0.7071, 6.264e-06, 0.7071, -0.866, 6.234e-06, 0.5, -0.7071, -6.234e-06, 0.7071, -0.866, -6.264e-06, 0.5, -0.866, -6.234e-06, 0.5, -0.9659, 6.234e-06, 0.2588, -0.866, 6.264e-06, 0.5, -0.9659, 6.234e-06, 0.2588, -0.866, -6.234e-06, 0.5, -0.9659, -6.264e-06, 0.2588, -0.9659, -6.234e-06, 0.2588, -1.0, 6.234e-06, 2.787e-05, -0.9659, 6.264e-06, 0.2588, -1.0, 6.234e-06, 2.787e-05, -0.9659, -6.234e-06, 0.2588, -1.0, -6.264e-06, 2.87e-05, -1.0, -6.234e-06, -2.827e-05, -0.9659, 6.234e-06, -0.2588, -1.0, 6.264e-06, -2.873e-05, -0.9659, 6.234e-06, -0.2588, -1.0, -6.234e-06, -2.827e-05, -0.9659, -6.264e-06, -0.2588, -0.9659, -6.255e-05, -0.2588, -0.866, 6.234e-06, -0.5, -0.9659, 6.264e-06, -0.2588, -0.866, 6.234e-06, -0.5, -0.9659, -6.255e-05, -0.2588, -0.866, -6.264e-06, -0.5, -0.866, -6.234e-06, -0.5, -0.7071, 4.379e-05, -0.7071, -0.866, 6.264e-06, -0.5, -0.7071, 4.379e-05, -0.7071, -0.866, -6.234e-06, -0.5, -0.7071, -6.264e-06, -0.7071, -0.5, -6.264e-06, -0.866, -0.7071, 6.264e-06, -0.7071, -0.7071, -6.234e-06, -0.7071, -0.7071, 6.264e-06, -0.7071, -0.5, -6.264e-06, -0.866, -0.5, 6.234e-06, -0.866, -0.2588, -6.264e-06, -0.9659, -0.5, 6.264e-06, -0.866, -0.5, -6.234e-06, -0.866, -0.5, 6.264e-06, -0.866, -0.2588, -6.264e-06, -0.9659, -0.2588, 6.234e-06, -0.9659, -3.168e-05, -6.264e-06, -1.0, -0.2588, 6.264e-06, -0.9659, -0.2588, -4.379e-05, -0.9659, -0.2588, 6.264e-06, -0.9659, -3.168e-05, -6.264e-06, -1.0, -3.049e-05, 6.234e-06, -1.0, 0.2588, -6.264e-06, -0.9659, 3.184e-05, 6.264e-06, -1.0, 2.983e-05, -6.234e-06, -1.0, 3.184e-05, 6.264e-06, -1.0, 0.2588, -6.264e-06, -0.9659, 0.2588, 6.234e-06, -0.9659, 0.5, -6.264e-06, -0.866, 0.2588, 6.264e-06, -0.9659, 0.2588, -6.234e-06, -0.9659, 0.2588, 6.264e-06, -0.9659, 0.5, -6.264e-06, -0.866, 0.5, 6.234e-06, -0.866, 0.7071, -6.264e-06, -0.7071, 0.5, 6.264e-06, -0.866, 0.5, -6.234e-06, -0.866, 0.5, 6.264e-06, -0.866, 0.7071, -6.264e-06, -0.7071, 0.7071, 6.234e-06, -0.7071, 0.7071, -6.234e-06, -0.7071, 0.866, 6.234e-06, -0.5, 0.7071, 6.264e-06, -0.7071, 0.866, 6.234e-06, -0.5, 0.7071, -6.234e-06, -0.7071, 0.866, -6.264e-06, -0.5, 0.866, -6.234e-06, -0.5, 0.9659, 6.234e-06, -0.2588, 0.866, 6.264e-06, -0.5, 0.9659, 6.234e-06, -0.2588, 0.866, -6.234e-06, -0.5, 0.9659, -6.264e-06, -0.2588, 0.9659, -4.379e-05, -0.2588, 1.0, 6.234e-06, -2.812e-05, 0.9659, 6.264e-06, -0.2588, 1.0, 6.234e-06, -2.812e-05, 0.9659, -4.379e-05, -0.2588, 1.0, -6.264e-06, -2.936e-05, 1.0, -6.234e-06, 2.8e-05, 0.9659, 6.234e-06, 0.2588, 1.0, 6.264e-06, 2.804e-05, 0.9659, 6.234e-06, 0.2588, 1.0, -6.234e-06, 2.8e-05, 0.9659, -6.264e-06, 0.2588, 0.9659, -6.234e-06, 0.2588, 0.866, 6.234e-06, 0.5, 0.9659, 6.264e-06, 0.2588, 0.866, 6.234e-06, 0.5, 0.9659, -6.234e-06, 0.2588, 0.866, -6.264e-06, 0.5, 0.866, -6.234e-06, 0.5, 0.7071, 6.234e-06, 0.7071, 0.866, 6.264e-06, 0.5, 0.7071, 6.234e-06, 0.7071, 0.866, -6.234e-06, 0.5, 0.7071, -6.264e-06, 0.7071, 0.7071, 6.264e-06, 0.7071, 0.5, -6.264e-06, 0.866, 0.5, 6.234e-06, 0.866, 0.5, -6.264e-06, 0.866, 0.7071, 6.264e-06, 0.7071, 0.7071, -6.234e-06, 0.7071, 0.5, 6.264e-06, 0.866, 0.2588, -6.264e-06, 0.9659, 0.2588, 6.234e-06, 0.9659, 0.2588, -6.264e-06, 0.9659, 0.5, 6.264e-06, 0.866, 0.5, -6.234e-06, 0.866, 0.2588, 6.264e-06, 0.9659, 2.655e-05, -6.264e-06, 1.0, 2.049e-05, 6.234e-06, 1.0, 2.655e-05, -6.264e-06, 1.0, 0.2588, 6.264e-06, 0.9659, 0.2588, -6.234e-06, 0.9659, -2.672e-05, 6.264e-06, 1.0, -0.2588, -6.264e-06, 0.9659, -0.2588, 4.379e-05, 0.9659, -0.2588, -6.264e-06, 0.9659, -2.672e-05, 6.264e-06, 1.0, -1.983e-05, -6.234e-06, 1.0, -0.2588, 6.264e-06, 0.9659, -0.5, -6.264e-06, 0.866, -0.5, 6.234e-06, 0.866, -0.5, -6.264e-06, 0.866, -0.2588, 6.264e-06, 0.9659, -0.2588, -6.234e-06, 0.9659, -0.5, 6.264e-06, 0.866, -0.7071, -6.264e-06, 0.7071, -0.7071, 6.234e-06, 0.7071, -0.7071, -6.264e-06, 0.7071, -0.5, 6.264e-06, 0.866, -0.5, -6.234e-06, 0.866, 0.9659, 0.0, -0.2588, 0.866, 0.0, -0.5, 0.9659, -5.704e-09, -0.2588, 0.866, 0.0, -0.5, 0.9659, 0.0, -0.2588, 0.866, 5.704e-09, -0.5, 0.866, 0.0, -0.5, 0.7071, 0.0, -0.7071, 0.866, -5.704e-09, -0.5, 0.7071, 0.0, -0.7071, 0.866, 0.0, -0.5, 0.7071, 5.704e-09, -0.7071, 0.5, 5.704e-09, -0.866, 0.7071, -5.704e-09, -0.7071, 0.7071, 0.0, -0.7071, 0.7071, -5.704e-09, -0.7071, 0.5, 5.704e-09, -0.866, 0.5, 0.0, -0.866, 0.2589, 5.704e-09, -0.9659, 0.5, -5.704e-09, -0.866, 0.5, 0.0, -0.866, 0.5, -5.704e-09, -0.866, 0.2589, 5.704e-09, -0.9659, 0.2589, 0.0, -0.9659, 2.418e-05, 5.704e-09, -1.0, 0.2588, -5.704e-09, -0.9659, 0.2588, 0.0, -0.9659, 0.2588, -5.704e-09, -0.9659, 2.418e-05, 5.704e-09, -1.0, 2.883e-05, 0.0, -1.0, -0.2588, 5.704e-09, -0.9659, -2.45e-05, -5.704e-09, -1.0, -2.809e-05, 0.0, -1.0, -2.45e-05, -5.704e-09, -1.0, -0.2588, 5.704e-09, -0.9659, -0.2588, 0.0, -0.9659, -0.5, 5.704e-09, -0.866, -0.2589, -5.704e-09, -0.9659, -0.2589, 0.0, -0.9659, -0.2589, -5.704e-09, -0.9659, -0.5, 5.704e-09, -0.866, -0.5, 0.0, -0.866, -0.7071, 5.704e-09, -0.7071, -0.5, -5.704e-09, -0.866, -0.5, 0.0, -0.866, -0.5, -5.704e-09, -0.866, -0.7071, 5.704e-09, -0.7071, -0.7071, 0.0, -0.7071, -0.7071, 0.0, -0.7071, -0.866, 0.0, -0.5, -0.7071, -5.704e-09, -0.7071, -0.866, 0.0, -0.5, -0.7071, 0.0, -0.7071, -0.866, 5.704e-09, -0.5, -0.866, 0.0, -0.5, -0.9659, 0.0, -0.2588, -0.866, -5.704e-09, -0.5, -0.9659, 0.0, -0.2588, -0.866, 0.0, -0.5, -0.9659, 5.704e-09, -0.2588, -0.9659, 0.0, -0.2588, -1.0, 0.0, -2.815e-05, -0.9659, -5.704e-09, -0.2588, -1.0, 0.0, -2.815e-05, -0.9659, 0.0, -0.2588, -1.0, 5.704e-09, -2.809e-05, -1.0, 0.0, 2.84e-05, -0.9659, 0.0, 0.2588, -1.0, -5.704e-09, 2.739e-05, -0.9659, 0.0, 0.2588, -1.0, 0.0, 2.84e-05, -0.9659, 5.704e-09, 0.2588, -0.9659, 0.0, 0.2588, -0.866, 0.0, 0.5, -0.9659, -5.704e-09, 0.2588, -0.866, 0.0, 0.5, -0.9659, 0.0, 0.2588, -0.866, 5.704e-09, 0.5, -0.866, 0.0, 0.5, -0.7071, 0.0, 0.7071, -0.866, -5.704e-09, 0.5, -0.7071, 0.0, 0.7071, -0.866, 0.0, 0.5, -0.7071, 5.704e-09, 0.7071, -0.7071, -5.704e-09, 0.7071, -0.5, 5.704e-09, 0.866, -0.5, 0.0, 0.866, -0.5, 5.704e-09, 0.866, -0.7071, -5.704e-09, 0.7071, -0.7071, 0.0, 0.7071, -0.5, -5.704e-09, 0.866, -0.2588, 5.704e-09, 0.9659, -0.2588, 0.0, 0.9659, -0.2588, 5.704e-09, 0.9659, -0.5, -5.704e-09, 0.866, -0.5, 0.0, 0.866, -0.2588, -5.704e-09, 0.9659, -3.147e-05, 5.704e-09, 1.0, -3.201e-05, 0.0, 1.0, -3.147e-05, 5.704e-09, 1.0, -0.2588, -5.704e-09, 0.9659, -0.2588, 0.0, 0.9659, 3.174e-05, -5.704e-09, 1.0, 0.2588, 5.704e-09, 0.9659, 0.2588, 0.0, 0.9659, 0.2588, 5.704e-09, 0.9659, 3.174e-05, -5.704e-09, 1.0, 3.123e-05, 0.0, 1.0, 0.2588, -5.704e-09, 0.9659, 0.5, 5.704e-09, 0.866, 0.5, 0.0, 0.866, 0.5, 5.704e-09, 0.866, 0.2588, -5.704e-09, 0.9659, 0.2588, 0.0, 0.9659, 0.5, -5.704e-09, 0.866, 0.7071, 5.704e-09, 0.7071, 0.7071, 0.0, 0.7071, 0.7071, 5.704e-09, 0.7071, 0.5, -5.704e-09, 0.866, 0.5, 0.0, 0.866, 0.7071, 0.0, 0.7071, 0.866, 0.0, 0.5, 0.7071, -5.704e-09, 0.7071, 0.866, 0.0, 0.5, 0.7071, 0.0, 0.7071, 0.866, 5.704e-09, 0.5, 0.866, 0.0, 0.5, 0.9659, 0.0, 0.2588, 0.866, -5.704e-09, 0.5, 0.9659, 0.0, 0.2588, 0.866, 0.0, 0.5, 0.9659, 5.704e-09, 0.2588, 0.9659, 0.0, 0.2588, 1.0, 0.0, 2.761e-05, 0.9659, -5.704e-09, 0.2588, 1.0, 0.0, 2.761e-05, 0.9659, 0.0, 0.2588, 1.0, 5.704e-09, 2.812e-05, 1.0, 0.0, -2.818e-05, 0.9659, 0.0, -0.2588, 1.0, -5.704e-09, -2.657e-05, 0.9659, 0.0, -0.2588, 1.0, 0.0, -2.818e-05, 0.9659, 5.704e-09, -0.2588, 0.0, 1.0, 0.0, 0.0, 1.0, 0.0, 0.0, 1.0, 0.0, 0.0, 1.0, 0.0, 0.0, 1.0, 0.0, 0.0, 1.0, 0.0, 0.0, -1.0, 0.0, 0.0, -1.0, 0.0, 0.0, -1.0, 0.0, 0.0, -1.0, 0.0, 0.0, -1.0, 0.0, 0.0, -1.0, 0.0, 0.0, 0.0, -1.0, 0.0, 0.0, -1.0, 0.0, 0.0, -1.0, 0.0, 0.0, -1.0, 0.0, 0.0, -1.0, 0.0, 0.0, -1.0, -1.0, 0.0, 0.0, -1.0, 0.0, 0.0, -1.0, 0.0, 0.0, -1.0, -2.395e-07, 0.0, -1.0, -2.395e-07, 0.0, -1.0, -2.395e-07, 0.0, -1.0, 0.0, 0.0, -1.0, 0.0, 0.0, -1.0, 0.0, 0.0, -1.0, 0.0, 0.0, -1.0, 0.0, 0.0, -1.0, 0.0, 0.0, 1.0, -1.797e-07, 0.0, 1.0, -1.797e-07, 0.0, 1.0, -1.797e-07, 0.0, 1.0, 0.0, 0.0, 1.0, 0.0, 0.0, 1.0, 0.0, 0.0, 1.0, 0.0, 0.0, 1.0, 0.0, 0.0, 1.0, 0.0, 0.0, 1.0, 0.0, 0.0, 1.0, 0.0, 0.0, 1.0, 0.0, 0.0, 0.0, 0.0, 1.0, 0.0, 0.0, 1.0, 0.0, 0.0, 1.0, 0.0, 0.0, 1.0, 0.0, 0.0, 1.0, 0.0, 0.0, 1.0, 0.0, 0.0, -1.0, 0.0, 0.0, -1.0, 0.0, 0.0, -1.0, 0.0, 0.0, -1.0, 0.0, 0.0, -1.0, 0.0, 0.0, -1.0, 0.0, 0.0, 1.0, 0.0, 0.0, 1.0, 0.0, 0.0, 1.0, 0.0, 0.0, 1.0, 0.0, 0.0, 1.0, 0.0, 0.0, 1.0, 0.0, 1.0, 0.0, 0.0, 1.0, 0.0, 0.0, 1.0, 0.0, 0.0, 1.0, 0.0, 0.0, 1.0, 0.0, 0.0, 1.0, 0.0, 1.0, 0.0, 0.0, 1.0, 0.0, 0.0, 1.0, 0.0, 0.0, 1.0, 0.0, 0.0, 1.0, 0.0, 0.0, 1.0, 0.0, 0.0, 0.0, 0.7071, -0.7071, 0.0, 0.7071, -0.7071, 0.0, 0.7071, -0.7071, 0.0, 0.7071, -0.7071, 0.0, 0.7071, -0.7071, 0.0, 0.7071, -0.7071, -1.0, 0.0, 0.0, -1.0, 0.0, 0.0, -1.0, 0.0, 0.0, -1.0, 0.0, 0.0, -1.0, 0.0, 0.0, -1.0, 0.0, 0.0, 0.0, -1.0, 4.633e-05, 0.0, -1.0, 4.633e-05, 0.0, -1.0, 4.633e-05, 0.0, -1.0, -3.16e-05, 0.0, -1.0, -3.16e-05, 0.0, -1.0, -3.16e-05, 0.0, -1.0, 0.0, 0.0, -1.0, 0.0, 0.0, -1.0, 0.0, 0.0, -1.0, 0.0, 0.0, -1.0, 0.0, 0.0, -1.0, 0.0, 0.0, -1.0, 1.273e-05, 0.0, -1.0, 1.273e-05, 0.0, -1.0, 1.273e-05, 0.0, -1.0, -2.092e-05, 0.0, -1.0, -2.092e-05, 0.0, -1.0, -2.092e-05, 0.0, -1.0, 0.0, 0.0, -1.0, 0.0, 0.0, -1.0, 0.0, 0.0, -1.0, 5.379e-06, 0.0, -1.0, 5.379e-06, 0.0, -1.0, 5.379e-06, 0.0, -1.0, 1.403e-05, 0.0, -1.0, 1.403e-05, 0.0, -1.0, 1.403e-05, 0.0, -1.0, 0.0, 0.0, -1.0, 0.0, 0.0, -1.0, 0.0, 0.0, -1.0, -1.579e-06, 0.0, -1.0, -1.579e-06, 0.0, -1.0, -1.579e-06, 0.0, -1.0, 1.579e-06, 0.0, -1.0, 1.579e-06, 0.0, -1.0, 1.579e-06, 0.0, -1.0, 0.0, 0.0, -1.0, 0.0, 0.0, -1.0, 0.0, 0.0, -1.0, -7.015e-06, 0.0, -1.0, -7.015e-06, 0.0, -1.0, -7.015e-06, 0.0, -1.0, -5.379e-06, 0.0, -1.0, -5.379e-06, 0.0, -1.0, -5.379e-06, 0.0, -1.0, 1.708e-05, 0.0, -1.0, 1.708e-05, 0.0, -1.0, 1.708e-05, 0.0, -1.0, 0.0, 0.0, -1.0, 0.0, 0.0, -1.0, 0.0, 0.0, -1.0, -1.273e-05, 0.0, -1.0, -1.273e-05, 0.0, -1.0, -1.273e-05, 0.0, -1.0, -2.057e-05, 0.0, -1.0, -2.057e-05, 0.0, -1.0, -2.057e-05, 0.0, -1.0, -1.636e-05, 0.0, -1.0, -1.636e-05, 0.0, -1.0, -1.636e-05, 0.0, -1.0, 3.16e-05, 0.0, -1.0, 3.16e-05, 0.0, -1.0, 3.16e-05, 0.0, -1.0, -4.633e-05, 0.0, -1.0, -4.633e-05, 0.0, -1.0, -4.633e-05])] * 3)])

# ---- objects
ob_pistol = bpy.data.objects.new('Pistol', me_mesh_group_199)

# ---- transforms, parenting, visibility, modifiers, constraints
ob_pistol.location = (0.0, 0.0, 0.0)
ob_pistol.rotation_mode = 'QUATERNION'
ob_pistol.rotation_quaternion = (1.0, 0.0, 0.0, 0.0)

# ---- collection membership
scene.collection.objects.link(ob_pistol)

# ---- scene / render settings (as saved in the file)
scene.frame_start = 0; scene.frame_end = 60; scene.frame_set(1)
scene.render.engine = 'BLENDER_EEVEE_NEXT'
scene.render.fps = 60
scene.view_settings.view_transform = 'Filmic'
bpy.context.view_layer.update()

# ---- added for rendering (the .blend has no active camera and no usable light): camera, sun
cam_auto = bpy.data.cameras.new('AutoCamera')
cam_auto.lens = 50.0
cam_auto.sensor_width = 36.0
cam_auto.clip_end = 1000.0
ob_auto_camera = bpy.data.objects.new('AutoCamera', cam_auto)
scene.collection.objects.link(ob_auto_camera)
ob_auto_camera.location = (0.274132, -0.394958, 0.243306)
ob_auto_camera.rotation_euler = (1.09748, -7.21219e-08, 0.694738)
scene.camera = ob_auto_camera
light_auto_sun = bpy.data.lights.new('AutoSun', 'SUN')
light_auto_sun.energy = 3.0
light_auto_sun.angle = 0.0523599
ob_auto_sun = bpy.data.objects.new('AutoSun', light_auto_sun)
scene.collection.objects.link(ob_auto_sun)
ob_auto_sun.rotation_euler = (0.872665, 0.174533, 0.523599)
bpy.context.view_layer.update()
